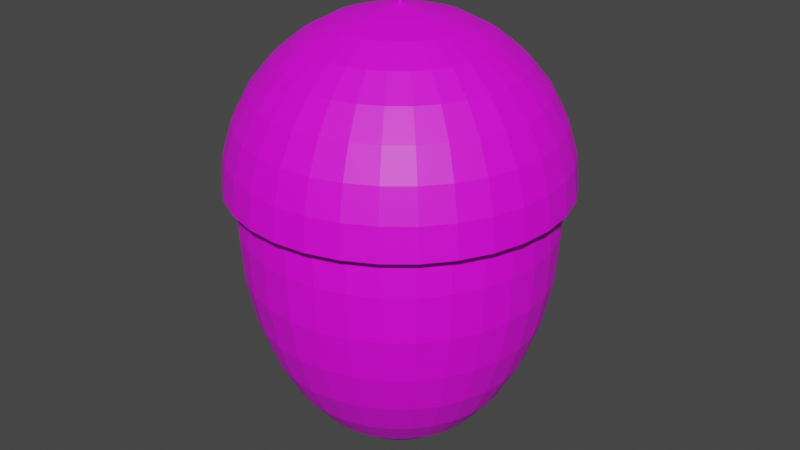 # Source: Acorn.blend  (saved by Blender 3.6.13; exported with 4.5.12 LTS)
import bpy
from mathutils import Matrix  # noqa: F401  (used for matrix-valued properties, if any)

bpy.ops.wm.read_factory_settings(use_empty=True)
scene = bpy.context.scene
scene.name = 'Scene'

# ---- collections
col_collection = bpy.data.collections.new('Collection'); scene.collection.children.link(col_collection)

# ---- images (referenced by path relative to the original .blend; pixels are not part of the script)
import os
ASSET_DIR = os.environ.get("B2B_ASSET_DIR", "")  # directory of the original .blend (textures are referenced by path, not embedded)
HERE = os.path.dirname(os.path.abspath(__file__))  # packed textures are extracted next to this script under _unpacked/

def load_image(name, relpath, width, height, colorspace="sRGB"):
    """Load a texture the original file referenced (path relative to the .blend, or extracted next to this script)."""
    p = next((c for c in (os.path.join(HERE, relpath), os.path.join(ASSET_DIR, relpath)) if relpath and os.path.exists(c)), "")
    if p:
        img = bpy.data.images.load(p, check_existing=True)
        img.name = name
    else:  # same state as the original file: an image datablock whose file is absent (Cycles renders it pink)
        img = bpy.data.images.new(name, width, height)
        img.source = "FILE"
        img.filepath = "//" + (relpath or name)
    img.colorspace_settings.name = colorspace
    return img
img_sphere_base_color = load_image('Sphere Base Color', 'textures/Sphere Base Color.png', 1024, 1024, 'sRGB')
img_acorn_001_base_color = load_image('Acorn.001 Base Color', 'textures/Acorn.001 Base Color.png', 1024, 1024, 'sRGB')

# ---- materials (node trees are filled in below, after node groups)
mat_material_002 = bpy.data.materials.new('Material.002')
mat_material_002.use_transparent_shadow = False
mat_material_001 = bpy.data.materials.new('Material.001')
mat_material_001.use_transparent_shadow = False

# ---- material node trees
mat_material_002.use_nodes = True; mat_material_002.node_tree.nodes.clear()
_N = mat_material_002.node_tree.nodes; _L = mat_material_002.node_tree.links
n0 = _N.new('ShaderNodeBsdfPrincipled'); n0.name = 'Principled BSDF'; n0.location = (10, 300)
n0.distribution = 'GGX'
n0.subsurface_method = 'RANDOM_WALK_SKIN'
n0.inputs[3].default_value = 1.45
n0.inputs[27].default_value = (0.0, 0.0, 0.0, 1.0)
n0.inputs[28].default_value = 1.0
n1 = _N.new('ShaderNodeOutputMaterial'); n1.name = 'Material Output'; n1.location = (300, 300)
n2 = _N.new('ShaderNodeTexImage'); n2.name = 'Image Texture'; n2.location = (-280, 280)
n2.image = img_sphere_base_color
_L.new(n0.outputs[0], n1.inputs[0])
_L.new(n2.outputs[0], n0.inputs[0])
n1.is_active_output = True
mat_material_001.use_nodes = True; mat_material_001.node_tree.nodes.clear()
_N = mat_material_001.node_tree.nodes; _L = mat_material_001.node_tree.links
n0 = _N.new('ShaderNodeBsdfPrincipled'); n0.name = 'Principled BSDF'; n0.location = (10, 300)
n0.distribution = 'GGX'
n0.subsurface_method = 'RANDOM_WALK_SKIN'
n0.inputs[3].default_value = 1.45
n0.inputs[27].default_value = (0.0, 0.0, 0.0, 1.0)
n0.inputs[28].default_value = 1.0
n1 = _N.new('ShaderNodeOutputMaterial'); n1.name = 'Material Output'; n1.location = (300, 300)
n2 = _N.new('ShaderNodeTexImage'); n2.name = 'Image Texture'; n2.location = (-280, 280)
n2.image = img_acorn_001_base_color
_L.new(n0.outputs[0], n1.inputs[0])
_L.new(n2.outputs[0], n0.inputs[0])
n1.is_active_output = True

# ---- world
world_world = bpy.data.worlds.new('World'); scene.world = world_world
world_world.use_nodes = True; world_world.node_tree.nodes.clear()
_N = world_world.node_tree.nodes; _L = world_world.node_tree.links
n0 = _N.new('ShaderNodeOutputWorld'); n0.name = 'World Output'; n0.location = (300, 300)
n1 = _N.new('ShaderNodeBackground'); n1.name = 'Background'; n1.location = (10, 300)
n1.inputs[0].default_value = (0.05088, 0.05088, 0.05088, 1.0)
_L.new(n1.outputs[0], n0.inputs[0])
n0.is_active_output = True
world_world.color = (0.05088, 0.05088, 0.05088)
world_world.use_sun_shadow = False
world_world.sun_shadow_jitter_overblur = 0.0

# ---- meshes
me_sphere = bpy.data.meshes.new('Sphere')
me_sphere.from_pydata([(0.0, 0.5556, 0.8315), (0.0, 0.8315, 0.5556), (0.0, 0.9808, 0.1951), (0.0, 1.0, 0.0), (0.03806, 0.1913, 0.9808), (0.07466, 0.3753, 0.9239), (0.1084, 0.5449, 0.8315), (0.1379, 0.6935, 0.7071), (0.1622, 0.8155, 0.5556), (0.1802, 0.9061, 0.3827), (0.1913, 0.9619, 0.1951), (0.1951, 0.9808, 0.0), (0.07466, 0.1802, 0.9808), (0.1464, 0.3536, 0.9239), (0.2126, 0.5133, 0.8315), (0.2706, 0.6533, 0.7071), (0.3182, 0.7682, 0.5556), (0.3536, 0.8536, 0.3827), (0.3753, 0.9061, 0.1951), (0.3827, 0.9239, 0.0), (0.1084, 0.1622, 0.9808), (0.2126, 0.3182, 0.9239), (0.3087, 0.4619, 0.8315), (0.3928, 0.5879, 0.7071), (0.4619, 0.6913, 0.5556), (0.5133, 0.7682, 0.3827), (0.5449, 0.8155, 0.1951), (0.5556, 0.8315, 0.0), (0.1379, 0.1379, 0.9808), (0.2706, 0.2706, 0.9239), (0.3928, 0.3928, 0.8315), (0.5, 0.5, 0.7071), (0.5879, 0.5879, 0.5556), (0.6533, 0.6533, 0.3827), (0.6935, 0.6935, 0.1951), (0.7071, 0.7071, 0.0), (0.1622, 0.1084, 0.9808), (0.3182, 0.2126, 0.9239), (0.4619, 0.3087, 0.8315), (0.5879, 0.3928, 0.7071), (0.6913, 0.4619, 0.5556), (0.7682, 0.5133, 0.3827), (0.8155, 0.5449, 0.1951), (0.8315, 0.5556, 0.0), (0.003627, 0.01823, 1.013), (0.1802, 0.07466, 0.9808), (0.3536, 0.1464, 0.9239), (0.5133, 0.2126, 0.8315), (0.6533, 0.2706, 0.7071), (0.7682, 0.3182, 0.5556), (0.8536, 0.3536, 0.3827), (0.9061, 0.3753, 0.1951), (0.9239, 0.3827, 0.0), (0.1913, 0.03806, 0.9808), (0.3753, 0.07466, 0.9239), (0.5449, 0.1084, 0.8315), (0.6935, 0.1379, 0.7071), (0.8155, 0.1622, 0.5556), (0.9061, 0.1802, 0.3827), (0.9619, 0.1913, 0.1951), (0.9808, 0.1951, 0.0), (0.1951, -1.118e-08, 0.9808), (0.3827, -2.235e-08, 0.9239), (0.5556, -5.215e-08, 0.8315), (0.7071, 1.49e-08, 0.7071), (0.8315, -8.941e-08, 0.5556), (0.9239, 4.47e-08, 0.3827), (0.9808, -8.941e-08, 0.1951), (1.0, -1.639e-07, 0.0), (0.1913, -0.03806, 0.9808), (0.3753, -0.07466, 0.9239), (0.5449, -0.1084, 0.8315), (0.6935, -0.1379, 0.7071), (0.8155, -0.1622, 0.5556), (0.9061, -0.1802, 0.3827), (0.9619, -0.1913, 0.1951), (0.9808, -0.1951, 0.0), (0.1802, -0.07466, 0.9808), (0.3536, -0.1464, 0.9239), (0.5133, -0.2126, 0.8315), (0.6533, -0.2706, 0.7071), (0.7682, -0.3182, 0.5556), (0.8536, -0.3536, 0.3827), (0.9061, -0.3753, 0.1951), (0.9239, -0.3827, 0.0), (0.1622, -0.1084, 0.9808), (0.3182, -0.2126, 0.9239), (0.4619, -0.3087, 0.8315), (0.5879, -0.3928, 0.7071), (0.6913, -0.4619, 0.5556), (0.7682, -0.5133, 0.3827), (0.8155, -0.5449, 0.1951), (0.8315, -0.5556, 0.0), (0.1379, -0.1379, 0.9808), (0.2706, -0.2706, 0.9239), (0.3928, -0.3928, 0.8315), (0.5, -0.5, 0.7071), (0.5879, -0.5879, 0.5556), (0.6533, -0.6533, 0.3827), (0.6935, -0.6935, 0.1951), (0.7071, -0.7071, 0.0), (0.1084, -0.1622, 0.9808), (0.2126, -0.3182, 0.9239), (0.3087, -0.4619, 0.8315), (0.3928, -0.5879, 0.7071), (0.4619, -0.6913, 0.5556), (0.5133, -0.7682, 0.3827), (0.5449, -0.8155, 0.1951), (0.5556, -0.8315, 0.0), (0.07466, -0.1802, 0.9808), (0.1464, -0.3536, 0.9239), (0.2126, -0.5133, 0.8315), (0.2706, -0.6533, 0.7071), (0.3182, -0.7682, 0.5556), (0.3536, -0.8536, 0.3827), (0.3753, -0.9061, 0.1951), (0.3827, -0.9239, 0.0), (0.03806, -0.1913, 0.9808), (0.07466, -0.3753, 0.9239), (0.1084, -0.5449, 0.8315), (0.1379, -0.6935, 0.7071), (0.1622, -0.8155, 0.5556), (0.1802, -0.9061, 0.3827), (0.1913, -0.9619, 0.1951), (0.1951, -0.9808, 0.0), (-7.451e-09, -0.1951, 0.9808), (-5.215e-08, -0.3827, 0.9239), (-9.686e-08, -0.5556, 0.8315), (-1.49e-08, -0.7071, 0.7071), (-1.043e-07, -0.8315, 0.5556), (2.98e-08, -0.9239, 0.3827), (-1.341e-07, -0.9808, 0.1951), (-3.278e-07, -1.0, 0.0), (-0.03806, -0.1913, 0.9808), (-0.07466, -0.3753, 0.9239), (-0.1084, -0.5449, 0.8315), (-0.1379, -0.6935, 0.7071), (-0.1622, -0.8155, 0.5556), (-0.1802, -0.9061, 0.3827), (-0.1913, -0.9619, 0.1951), (-0.1951, -0.9808, 0.0), (-0.07466, -0.1802, 0.9808), (-0.1464, -0.3536, 0.9239), (-0.2126, -0.5133, 0.8315), (-0.2706, -0.6533, 0.7071), (-0.3182, -0.7682, 0.5556), (-0.3536, -0.8536, 0.3827), (-0.3753, -0.9061, 0.1951), (-0.3827, -0.9239, 0.0), (-0.1084, -0.1622, 0.9808), (-0.2126, -0.3182, 0.9239), (-0.3087, -0.4619, 0.8315), (-0.3928, -0.5879, 0.7071), (-0.4619, -0.6913, 0.5556), (-0.5133, -0.7682, 0.3827), (-0.5449, -0.8155, 0.1951), (-0.5556, -0.8315, 0.0), (-0.1379, -0.1379, 0.9808), (-0.2706, -0.2706, 0.9239), (-0.3928, -0.3928, 0.8315), (-0.5, -0.5, 0.7071), (-0.5879, -0.5879, 0.5556), (-0.6533, -0.6533, 0.3827), (-0.6935, -0.6935, 0.1951), (-0.7071, -0.7071, 0.0), (-0.1622, -0.1084, 0.9808), (-0.3182, -0.2126, 0.9239), (-0.4619, -0.3087, 0.8315), (-0.5879, -0.3928, 0.7071), (-0.6913, -0.4619, 0.5556), (-0.7682, -0.5133, 0.3827), (-0.8155, -0.5449, 0.1951), (-0.8315, -0.5556, 0.0), (-0.1802, -0.07466, 0.9808), (-0.3536, -0.1464, 0.9239), (-0.5133, -0.2126, 0.8315), (-0.6533, -0.2706, 0.7071), (-0.7682, -0.3182, 0.5556), (-0.8536, -0.3536, 0.3827), (-0.9061, -0.3753, 0.1951), (-0.9239, -0.3827, 0.0), (-0.1913, -0.03806, 0.9808), (-0.3753, -0.07466, 0.9239), (-0.5449, -0.1084, 0.8315), (-0.6935, -0.1379, 0.7071), (-0.8155, -0.1622, 0.5556), (-0.9061, -0.1802, 0.3827), (-0.9619, -0.1913, 0.1951), (-0.9808, -0.1951, 0.0), (-0.1951, 1.863e-08, 0.9808), (-0.3827, 5.215e-08, 0.9239), (-0.5556, 1.49e-07, 0.8315), (-0.7071, 2.98e-08, 0.7071), (-0.8315, 1.639e-07, 0.5556), (-0.9239, 1.49e-08, 0.3827), (-0.9808, 2.682e-07, 0.1951), (-1.0, 4.47e-07, 0.0), (-0.1913, 0.03806, 0.9808), (-0.3753, 0.07466, 0.9239), (-0.5449, 0.1084, 0.8315), (-0.6935, 0.1379, 0.7071), (-0.8155, 0.1622, 0.5556), (-0.9061, 0.1802, 0.3827), (-0.9619, 0.1913, 0.1951), (-0.9808, 0.1951, 0.0), (-0.1802, 0.07466, 0.9808), (-0.3536, 0.1464, 0.9239), (-0.5133, 0.2126, 0.8315), (-0.6533, 0.2706, 0.7071), (-0.7682, 0.3182, 0.5556), (-0.8536, 0.3536, 0.3827), (-0.9061, 0.3753, 0.1951), (-0.9239, 0.3827, 0.0), (-0.1622, 0.1084, 0.9808), (-0.3182, 0.2126, 0.9239), (-0.4619, 0.3087, 0.8315), (-0.5879, 0.3928, 0.7071), (-0.6913, 0.4619, 0.5556), (-0.7682, 0.5133, 0.3827), (-0.8155, 0.5449, 0.1951), (-0.8315, 0.5556, 0.0), (-0.1379, 0.1379, 0.9808), (-0.2706, 0.2706, 0.9239), (-0.3928, 0.3928, 0.8315), (-0.5, 0.5, 0.7071), (-0.5879, 0.5879, 0.5556), (-0.6533, 0.6533, 0.3827), (-0.6935, 0.6935, 0.1951), (-0.7071, 0.7071, 0.0), (-0.1084, 0.1622, 0.9808), (-0.2126, 0.3182, 0.9239), (-0.3087, 0.4619, 0.8315), (-0.3928, 0.5879, 0.7071), (-0.4619, 0.6913, 0.5556), (-0.5133, 0.7682, 0.3827), (-0.5449, 0.8155, 0.1951), (-0.5556, 0.8315, 0.0), (-0.07466, 0.1802, 0.9808), (-0.1464, 0.3536, 0.9239), (-0.2126, 0.5133, 0.8315), (-0.2706, 0.6533, 0.7071), (-0.3182, 0.7682, 0.5556), (-0.3536, 0.8536, 0.3827), (-0.3753, 0.9061, 0.1951), (-0.3827, 0.9239, 0.0), (-0.03806, 0.1913, 0.9808), (-0.07466, 0.3753, 0.9239), (-0.1084, 0.5449, 0.8315), (-0.1379, 0.6935, 0.7071), (-0.1622, 0.8155, 0.5556), (-0.1802, 0.9061, 0.3827), (-0.1913, 0.9619, 0.1951), (-0.1951, 0.9808, 0.0), (1.49e-08, 0.1951, 0.9808), (6.706e-08, 0.3827, 0.9239), (8.941e-08, 0.7071, 0.7071), (5.96e-08, 0.9239, 0.3827), (-0.004073, 0.3733, 1.543e-07), (0.06475, 0.3665, 1.543e-07), (0.1309, 0.3464, 1.543e-07), (0.1919, 0.3138, 1.543e-07), (0.2454, 0.2699, 1.543e-07), (0.2893, 0.2165, 1.543e-07), (0.3219, 0.1555, 1.543e-07), (0.3419, 0.0893, 1.543e-07), (0.3487, 0.02048, 1.543e-07), (0.3419, -0.04835, 1.543e-07), (0.3219, -0.1145, 1.543e-07), (0.2893, -0.1755, 1.543e-07), (0.2454, -0.229, 1.543e-07), (0.1919, -0.2728, 1.543e-07), (0.1309, -0.3054, 1.543e-07), (-0.004073, -0.3323, 1.543e-07), (-0.0729, -0.3255, 1.543e-07), (-0.1391, -0.3054, 1.543e-07), (-0.2001, -0.2728, 1.543e-07), (-0.2535, -0.229, 1.543e-07), (-0.2974, -0.1755, 1.543e-07), (-0.33, -0.1145, 1.543e-07), (-0.3501, -0.04835, 1.543e-07), (-0.3569, 0.02048, 1.543e-07), (-0.3501, 0.0893, 1.543e-07), (-0.33, 0.1555, 1.543e-07), (-0.2974, 0.2165, 1.543e-07), (-0.2535, 0.2699, 1.543e-07), (-0.2001, 0.3138, 1.543e-07), (-0.1391, 0.3464, 1.543e-07), (-0.0729, 0.3665, 1.543e-07), (0.007114, 0.01717, 1.013), (0.01033, 0.01546, 1.013), (0.01314, 0.01314, 1.013), (0.01546, 0.01033, 1.013), (0.01717, 0.007114, 1.013), (0.01823, 0.003627, 1.013), (0.01859, -2.283e-09, 1.013), (0.01823, -0.003627, 1.013), (0.01717, -0.007114, 1.013), (0.01546, -0.01033, 1.013), (0.01314, -0.01314, 1.013), (0.01033, -0.01546, 1.013), (0.007114, -0.01717, 1.013), (0.003627, -0.01823, 1.013), (3.504e-08, -0.01859, 1.013), (-0.003626, -0.01823, 1.013), (-0.007114, -0.01717, 1.013), (-0.01033, -0.01546, 1.013), (-0.01314, -0.01314, 1.013), (-0.01546, -0.01033, 1.013), (-0.01717, -0.007114, 1.013), (-0.01823, -0.003627, 1.013), (-0.01859, 5.564e-10, 1.013), (-0.01823, 0.003627, 1.013), (-0.01717, 0.007114, 1.013), (-0.01546, 0.01033, 1.013), (-0.01314, 0.01314, 1.013), (-0.01033, 0.01546, 1.013), (-0.007114, 0.01717, 1.013), (-0.003626, 0.01823, 1.013), (3.717e-08, 0.01859, 1.013), (0.003627, 0.01823, 1.087), (0.007114, 0.01717, 1.087), (0.01033, 0.01546, 1.087), (0.01314, 0.01314, 1.087), (0.01546, 0.01033, 1.087), (0.01717, 0.007114, 1.087), (0.01823, 0.003627, 1.087), (0.01859, -2.283e-09, 1.087), (0.01823, -0.003627, 1.087), (0.01717, -0.007114, 1.087), (0.01546, -0.01033, 1.087), (0.01314, -0.01314, 1.087), (0.01033, -0.01546, 1.087), (0.007114, -0.01717, 1.087), (0.003627, -0.01823, 1.087), (3.504e-08, -0.01859, 1.087), (-0.003626, -0.01823, 1.087), (-0.007114, -0.01717, 1.087), (-0.01033, -0.01546, 1.087), (-0.01314, -0.01314, 1.087), (-0.01546, -0.01033, 1.087), (-0.01717, -0.007114, 1.087), (-0.01823, -0.003627, 1.087), (-0.01859, 5.564e-10, 1.087), (-0.01823, 0.003627, 1.087), (-0.01717, 0.007114, 1.087), (-0.01546, 0.01033, 1.087), (-0.01314, 0.01314, 1.087), (-0.01033, 0.01546, 1.087), (-0.007114, 0.01717, 1.087), (-0.003626, 0.01823, 1.087), (3.717e-08, 0.01859, 1.087), (3.818e-08, -1.863e-09, 1.087), (3.617e-09, 0.9101, 0.04495), (3.617e-09, 0.9279, -0.236), (3.617e-09, 0.9101, -0.5169), (3.617e-09, 0.7715, -1.036), (0.1672, 0.8408, 0.3151), (0.1775, 0.8926, 0.04495), (0.181, 0.9101, -0.236), (0.1775, 0.8926, -0.5169), (0.1672, 0.8408, -0.787), (0.1505, 0.7567, -1.036), (0.128, 0.6435, -1.254), (0.1006, 0.5056, -1.433), (0.06928, 0.3483, -1.566), (0.03532, 0.1775, -1.648), (0.3281, 0.792, 0.3151), (0.3483, 0.8408, 0.04495), (0.3551, 0.8573, -0.236), (0.3483, 0.8408, -0.5169), (0.3281, 0.792, -0.787), (0.2952, 0.7128, -1.036), (0.2511, 0.6062, -1.254), (0.1973, 0.4763, -1.433), (0.1359, 0.3281, -1.566), (0.06928, 0.1672, -1.648), (0.4763, 0.7128, 0.3151), (0.5056, 0.7567, 0.04495), (0.5155, 0.7715, -0.236), (0.5056, 0.7567, -0.5169), (0.4763, 0.7128, -0.787), (0.4286, 0.6415, -1.036), (0.3645, 0.5455, -1.254), (0.2864, 0.4286, -1.433), (0.1973, 0.2952, -1.566), (0.1006, 0.1505, -1.648), (0.6062, 0.6062, 0.3151), (0.6435, 0.6435, 0.04495), (0.6561, 0.6561, -0.236), (0.6435, 0.6435, -0.5169), (0.6062, 0.6062, -0.787), (0.5455, 0.5455, -1.036), (0.464, 0.464, -1.254), (0.3645, 0.3645, -1.433), (0.2511, 0.2511, -1.566), (0.128, 0.128, -1.648), (0.7128, 0.4763, 0.3151), (0.7567, 0.5056, 0.04495), (0.7715, 0.5155, -0.236), (0.7567, 0.5056, -0.5169), (0.7128, 0.4763, -0.787), (0.6415, 0.4286, -1.036), (0.5455, 0.3645, -1.254), (0.4286, 0.2864, -1.433), (0.2952, 0.1973, -1.566), (0.1505, 0.1006, -1.648), (0.792, 0.3281, 0.3151), (0.8408, 0.3483, 0.04495), (0.8573, 0.3551, -0.236), (0.8408, 0.3483, -0.5169), (0.792, 0.3281, -0.787), (0.7128, 0.2952, -1.036), (0.6062, 0.2511, -1.254), (0.4763, 0.1973, -1.433), (0.3281, 0.1359, -1.566), (0.1672, 0.06928, -1.648), (0.8408, 0.1672, 0.3151), (0.8926, 0.1775, 0.04495), (0.9101, 0.181, -0.236), (0.8926, 0.1775, -0.5169), (0.8408, 0.1672, -0.787), (0.7567, 0.1505, -1.036), (0.6435, 0.128, -1.254), (0.5056, 0.1006, -1.433), (0.3483, 0.06928, -1.566), (0.1775, 0.03532, -1.648), (0.8573, 4.103e-08, 0.3151), (0.9101, -8.341e-08, 0.04495), (0.9279, -1.525e-07, -0.236), (0.9101, -8.341e-08, -0.5169), (0.8573, 4.103e-08, -0.787), (0.7715, -8.341e-08, -1.036), (0.6561, 1.338e-08, -1.254), (0.5155, -4.884e-08, -1.433), (0.3551, -2.119e-08, -1.566), (0.181, -1.082e-08, -1.648), (0.8408, -0.1672, 0.3151), (0.8926, -0.1775, 0.04495), (0.9101, -0.181, -0.236), (0.8926, -0.1775, -0.5169), (0.8408, -0.1672, -0.787), (0.7567, -0.1505, -1.036), (0.6435, -0.128, -1.254), (0.5056, -0.1006, -1.433), (0.3483, -0.06928, -1.566), (0.1775, -0.03532, -1.648), (0.792, -0.3281, 0.3151), (0.8408, -0.3483, 0.04495), (0.8573, -0.3551, -0.236), (0.8408, -0.3483, -0.5169), (0.792, -0.3281, -0.787), (0.7128, -0.2952, -1.036), (0.6062, -0.2511, -1.254), (0.4763, -0.1973, -1.433), (0.3281, -0.1359, -1.566), (0.1672, -0.06928, -1.648), (0.7128, -0.4763, 0.3151), (0.7567, -0.5056, 0.04495), (0.7715, -0.5155, -0.236), (0.7567, -0.5056, -0.5169), (0.7128, -0.4763, -0.787), (0.6415, -0.4286, -1.036), (0.5455, -0.3645, -1.254), (0.4286, -0.2864, -1.433), (0.2952, -0.1973, -1.566), (0.1505, -0.1006, -1.648), (0.6062, -0.6062, 0.3151), (0.6435, -0.6435, 0.04495), (0.6561, -0.6561, -0.236), (0.6435, -0.6435, -0.5169), (0.6062, -0.6062, -0.787), (0.5455, -0.5455, -1.036), (0.464, -0.464, -1.254), (0.3645, -0.3645, -1.433), (0.2511, -0.2511, -1.566), (0.128, -0.128, -1.648), (0.4763, -0.7128, 0.3151), (0.5056, -0.7567, 0.04495), (0.5155, -0.7715, -0.236), (0.5056, -0.7567, -0.5169), (0.4763, -0.7128, -0.787), (0.4286, -0.6415, -1.036), (0.3645, -0.5455, -1.254), (0.2864, -0.4286, -1.433), (0.1973, -0.2952, -1.566), (0.1006, -0.1505, -1.648), (0.3281, -0.792, 0.3151), (0.3483, -0.8408, 0.04495), (0.3551, -0.8573, -0.236), (0.3483, -0.8408, -0.5169), (0.3281, -0.792, -0.787), (0.2952, -0.7128, -1.036), (0.2511, -0.6062, -1.254), (0.1973, -0.4763, -1.433), (0.1359, -0.3281, -1.566), (0.06927, -0.1672, -1.648), (0.1672, -0.8408, 0.3151), (0.1775, -0.8926, 0.04495), (0.181, -0.9101, -0.236), (0.1775, -0.8926, -0.5169), (0.1672, -0.8408, -0.787), (0.1505, -0.7567, -1.036), (0.128, -0.6435, -1.254), (0.1006, -0.5056, -1.433), (0.06927, -0.3483, -1.566), (0.03532, -0.1775, -1.648), (3.127e-08, -0.8573, 0.3151), (-1.208e-07, -0.9101, 0.04495), (-3.006e-07, -0.9279, -0.236), (-1.208e-07, -0.9101, -0.5169), (3.127e-08, -0.8573, -0.787), (-9.317e-08, -0.7715, -1.036), (-1.021e-08, -0.6561, -1.254), (-8.626e-08, -0.5155, -1.433), (-4.478e-08, -0.3551, -1.566), (-3.297e-09, -0.181, -1.648), (-0.1672, -0.8408, 0.3151), (-0.1775, -0.8926, 0.04495), (-0.181, -0.9101, -0.236), (-0.1775, -0.8926, -0.5169), (-0.1672, -0.8408, -0.787), (-0.1505, -0.7567, -1.036), (-0.128, -0.6435, -1.254), (-0.1006, -0.5056, -1.433), (-0.06928, -0.3483, -1.566), (-0.03532, -0.1775, -1.648), (-0.3281, -0.792, 0.3151), (-0.3483, -0.8408, 0.04495), (-0.3551, -0.8573, -0.236), (-0.3483, -0.8408, -0.5169), (-0.3281, -0.792, -0.787), (-0.2952, -0.7128, -1.036), (-0.2511, -0.6062, -1.254), (-0.1973, -0.4763, -1.433), (-0.1359, -0.3281, -1.566), (-0.06927, -0.1672, -1.648), (-0.4763, -0.7128, 0.3151), (-0.5056, -0.7567, 0.04495), (-0.5155, -0.7715, -0.236), (-0.5056, -0.7567, -0.5169), (-0.4763, -0.7128, -0.787), (-0.4286, -0.6415, -1.036), (-0.3645, -0.5455, -1.254), (-0.2864, -0.4286, -1.433), (-0.1973, -0.2952, -1.566), (-0.1006, -0.1505, -1.648), (-0.6062, -0.6062, 0.3151), (-0.6435, -0.6435, 0.04495), (-0.6561, -0.6561, -0.236), (-0.6435, -0.6435, -0.5169), (-0.6062, -0.6062, -0.787), (-0.5455, -0.5455, -1.036), (-0.464, -0.464, -1.254), (-0.3645, -0.3645, -1.433), (-0.2511, -0.2511, -1.566), (-0.128, -0.128, -1.648), (3.617e-09, -4.507e-10, -1.676), (-0.7128, -0.4763, 0.3151), (-0.7567, -0.5056, 0.04495), (-0.7715, -0.5155, -0.236), (-0.7567, -0.5056, -0.5169), (-0.7128, -0.4763, -0.787), (-0.6415, -0.4286, -1.036), (-0.5455, -0.3645, -1.254), (-0.4286, -0.2864, -1.433), (-0.2952, -0.1973, -1.566), (-0.1505, -0.1006, -1.648), (-0.792, -0.3281, 0.3151), (-0.8408, -0.3483, 0.04495), (-0.8573, -0.3551, -0.236), (-0.8408, -0.3483, -0.5169), (-0.792, -0.3281, -0.787), (-0.7128, -0.2952, -1.036), (-0.6062, -0.2511, -1.254), (-0.4763, -0.1973, -1.433), (-0.3281, -0.1359, -1.566), (-0.1672, -0.06927, -1.648), (-0.8408, -0.1672, 0.3151), (-0.8926, -0.1775, 0.04495), (-0.9101, -0.181, -0.236), (-0.8926, -0.1775, -0.5169), (-0.8408, -0.1672, -0.787), (-0.7567, -0.1505, -1.036), (-0.6435, -0.128, -1.254), (-0.5056, -0.1006, -1.433), (-0.3483, -0.06927, -1.566), (-0.1775, -0.03532, -1.648), (-0.8573, 1.338e-08, 0.3151), (-0.9101, 2.484e-07, 0.04495), (-0.9279, 4.144e-07, -0.236), (-0.9101, 2.484e-07, -0.5169), (-0.8573, 1.338e-08, -0.787), (-0.7715, 1.516e-07, -1.036), (-0.6561, 2.72e-08, -1.254), (-0.5155, 1.378e-07, -1.433), (-0.3551, 4.794e-08, -1.566), (-0.181, 1.683e-08, -1.648), (-0.8408, 0.1672, 0.3151), (-0.8926, 0.1775, 0.04495), (-0.9101, 0.181, -0.236), (-0.8926, 0.1775, -0.5169), (-0.8408, 0.1672, -0.787), (-0.7567, 0.1505, -1.036), (-0.6435, 0.128, -1.254), (-0.5056, 0.1006, -1.433), (-0.3483, 0.06928, -1.566), (-0.1775, 0.03532, -1.648), (-0.792, 0.3281, 0.3151), (-0.8408, 0.3483, 0.04495), (-0.8573, 0.3551, -0.236), (-0.8408, 0.3483, -0.5169), (-0.792, 0.3281, -0.787), (-0.7128, 0.2952, -1.036), (-0.6062, 0.2511, -1.254), (-0.4763, 0.1973, -1.433), (-0.3281, 0.1359, -1.566), (-0.1672, 0.06927, -1.648), (-0.7128, 0.4763, 0.3151), (-0.7567, 0.5056, 0.04495), (-0.7715, 0.5155, -0.236), (-0.7567, 0.5056, -0.5169), (-0.7128, 0.4763, -0.787), (-0.6415, 0.4286, -1.036), (-0.5455, 0.3645, -1.254), (-0.4286, 0.2864, -1.433), (-0.2952, 0.1973, -1.566), (-0.1505, 0.1006, -1.648), (-0.6062, 0.6062, 0.3151), (-0.6435, 0.6435, 0.04495), (-0.6561, 0.6561, -0.236), (-0.6435, 0.6435, -0.5169), (-0.6062, 0.6062, -0.787), (-0.5455, 0.5455, -1.036), (-0.464, 0.464, -1.254), (-0.3645, 0.3645, -1.433), (-0.2511, 0.2511, -1.566), (-0.128, 0.128, -1.648), (-0.4763, 0.7128, 0.3151), (-0.5056, 0.7567, 0.04495), (-0.5155, 0.7715, -0.236), (-0.5056, 0.7567, -0.5169), (-0.4763, 0.7128, -0.787), (-0.4286, 0.6415, -1.036), (-0.3645, 0.5455, -1.254), (-0.2864, 0.4286, -1.433), (-0.1973, 0.2952, -1.566), (-0.1006, 0.1505, -1.648), (-0.3281, 0.792, 0.3151), (-0.3483, 0.8408, 0.04495), (-0.3551, 0.8573, -0.236), (-0.3483, 0.8408, -0.5169), (-0.3281, 0.792, -0.787), (-0.2952, 0.7128, -1.036), (-0.2511, 0.6062, -1.254), (-0.1973, 0.4763, -1.433), (-0.1359, 0.3281, -1.566), (-0.06927, 0.1672, -1.648), (-0.1672, 0.8408, 0.3151), (-0.1775, 0.8926, 0.04495), (-0.181, 0.9101, -0.236), (-0.1775, 0.8926, -0.5169), (-0.1672, 0.8408, -0.787), (-0.1505, 0.7567, -1.036), (-0.128, 0.6435, -1.254), (-0.1006, 0.5056, -1.433), (-0.06927, 0.3483, -1.566), (-0.03532, 0.1775, -1.648), (5.892e-08, 0.8573, 0.3151), (5.892e-08, 0.8573, -0.787), (8.658e-08, 0.6561, -1.254), (2.041e-07, 0.5155, -1.433), (6.584e-08, 0.3551, -1.566), (1.744e-08, 0.181, -1.648)], [], [(254, 253, 4, 5), (0, 254, 5, 6), (255, 0, 6, 7), (1, 255, 7, 8), (256, 1, 8, 9), (2, 256, 9, 10), (3, 2, 10, 11), (45, 36, 291, 292), (117, 109, 300, 301), (5, 4, 12, 13), (6, 5, 13, 14), (7, 6, 14, 15), (8, 7, 15, 16), (9, 8, 16, 17), (10, 9, 17, 18), (11, 10, 18, 19), (16, 15, 23, 24), (17, 16, 24, 25), (18, 17, 25, 26), (19, 18, 26, 27), (149, 141, 304, 305), (13, 12, 20, 21), (14, 13, 21, 22), (15, 14, 22, 23), (21, 20, 28, 29), (22, 21, 29, 30), (23, 22, 30, 31), (24, 23, 31, 32), (25, 24, 32, 33), (26, 25, 33, 34), (27, 26, 34, 35), (229, 221, 314, 315), (33, 32, 40, 41), (34, 33, 41, 42), (35, 34, 42, 43), (101, 93, 298, 299), (29, 28, 36, 37), (30, 29, 37, 38), (31, 30, 38, 39), (32, 31, 39, 40), (37, 36, 45, 46), (38, 37, 46, 47), (39, 38, 47, 48), (40, 39, 48, 49), (41, 40, 49, 50), (42, 41, 50, 51), (43, 42, 51, 52), (173, 165, 307, 308), (50, 49, 57, 58), (51, 50, 58, 59), (52, 51, 59, 60), (93, 85, 297, 298), (46, 45, 53, 54), (47, 46, 54, 55), (48, 47, 55, 56), (49, 48, 56, 57), (55, 54, 62, 63), (56, 55, 63, 64), (57, 56, 64, 65), (58, 57, 65, 66), (59, 58, 66, 67), (60, 59, 67, 68), (20, 12, 288, 289), (54, 53, 61, 62), (67, 66, 74, 75), (68, 67, 75, 76), (237, 229, 315, 316), (62, 61, 69, 70), (63, 62, 70, 71), (64, 63, 71, 72), (65, 64, 72, 73), (66, 65, 73, 74), (72, 71, 79, 80), (73, 72, 80, 81), (74, 73, 81, 82), (75, 74, 82, 83), (76, 75, 83, 84), (77, 69, 295, 296), (70, 69, 77, 78), (71, 70, 78, 79), (84, 83, 91, 92), (157, 149, 305, 306), (78, 77, 85, 86), (79, 78, 86, 87), (80, 79, 87, 88), (81, 80, 88, 89), (82, 81, 89, 90), (83, 82, 90, 91), (88, 87, 95, 96), (89, 88, 96, 97), (90, 89, 97, 98), (91, 90, 98, 99), (92, 91, 99, 100), (213, 205, 312, 313), (86, 85, 93, 94), (87, 86, 94, 95), (100, 99, 107, 108), (253, 245, 317, 318), (94, 93, 101, 102), (95, 94, 102, 103), (96, 95, 103, 104), (97, 96, 104, 105), (98, 97, 105, 106), (99, 98, 106, 107), (105, 104, 112, 113), (106, 105, 113, 114), (107, 106, 114, 115), (108, 107, 115, 116), (28, 20, 289, 290), (102, 101, 109, 110), (103, 102, 110, 111), (104, 103, 111, 112), (221, 213, 313, 314), (110, 109, 117, 118), (111, 110, 118, 119), (112, 111, 119, 120), (113, 112, 120, 121), (114, 113, 121, 122), (115, 114, 122, 123), (116, 115, 123, 124), (121, 120, 128, 129), (122, 121, 129, 130), (123, 122, 130, 131), (124, 123, 131, 132), (61, 53, 293, 294), (118, 117, 125, 126), (119, 118, 126, 127), (120, 119, 127, 128), (126, 125, 133, 134), (127, 126, 134, 135), (128, 127, 135, 136), (129, 128, 136, 137), (130, 129, 137, 138), (131, 130, 138, 139), (132, 131, 139, 140), (85, 77, 296, 297), (138, 137, 145, 146), (139, 138, 146, 147), (140, 139, 147, 148), (141, 133, 303, 304), (134, 133, 141, 142), (135, 134, 142, 143), (136, 135, 143, 144), (137, 136, 144, 145), (143, 142, 150, 151), (144, 143, 151, 152), (145, 144, 152, 153), (146, 145, 153, 154), (147, 146, 154, 155), (148, 147, 155, 156), (197, 189, 310, 311), (142, 141, 149, 150), (155, 154, 162, 163), (156, 155, 163, 164), (69, 61, 294, 295), (150, 149, 157, 158), (151, 150, 158, 159), (152, 151, 159, 160), (153, 152, 160, 161), (154, 153, 161, 162), (159, 158, 166, 167), (160, 159, 167, 168), (161, 160, 168, 169), (162, 161, 169, 170), (163, 162, 170, 171), (164, 163, 171, 172), (125, 117, 301, 302), (158, 157, 165, 166), (171, 170, 178, 179), (172, 171, 179, 180), (4, 253, 318, 44), (166, 165, 173, 174), (167, 166, 174, 175), (168, 167, 175, 176), (169, 168, 176, 177), (170, 169, 177, 178), (176, 175, 183, 184), (177, 176, 184, 185), (178, 177, 185, 186), (179, 178, 186, 187), (180, 179, 187, 188), (205, 197, 311, 312), (174, 173, 181, 182), (175, 174, 182, 183), (188, 187, 195, 196), (181, 173, 308, 309), (182, 181, 189, 190), (183, 182, 190, 191), (184, 183, 191, 192), (185, 184, 192, 193), (186, 185, 193, 194), (187, 186, 194, 195), (192, 191, 199, 200), (193, 192, 200, 201), (194, 193, 201, 202), (195, 194, 202, 203), (196, 195, 203, 204), (133, 125, 302, 303), (190, 189, 197, 198), (191, 190, 198, 199), (204, 203, 211, 212), (12, 4, 44, 288), (198, 197, 205, 206), (199, 198, 206, 207), (200, 199, 207, 208), (201, 200, 208, 209), (202, 201, 209, 210), (203, 202, 210, 211), (209, 208, 216, 217), (210, 209, 217, 218), (211, 210, 218, 219), (212, 211, 219, 220), (53, 45, 292, 293), (206, 205, 213, 214), (207, 206, 214, 215), (208, 207, 215, 216), (214, 213, 221, 222), (215, 214, 222, 223), (216, 215, 223, 224), (217, 216, 224, 225), (218, 217, 225, 226), (219, 218, 226, 227), (220, 219, 227, 228), (109, 101, 299, 300), (226, 225, 233, 234), (227, 226, 234, 235), (228, 227, 235, 236), (165, 157, 306, 307), (222, 221, 229, 230), (223, 222, 230, 231), (224, 223, 231, 232), (225, 224, 232, 233), (230, 229, 237, 238), (231, 230, 238, 239), (232, 231, 239, 240), (233, 232, 240, 241), (234, 233, 241, 242), (235, 234, 242, 243), (236, 235, 243, 244), (189, 181, 309, 310), (242, 241, 249, 250), (243, 242, 250, 251), (244, 243, 251, 252), (245, 237, 316, 317), (238, 237, 245, 246), (239, 238, 246, 247), (240, 239, 247, 248), (241, 240, 248, 249), (247, 246, 254, 0), (248, 247, 0, 255), (249, 248, 255, 1), (250, 249, 1, 256), (251, 250, 256, 2), (252, 251, 2, 3), (36, 28, 290, 291), (246, 245, 253, 254), (228, 236, 285, 284), (148, 156, 275, 274), (35, 43, 262, 261), (172, 180, 278, 277), (92, 100, 269, 268), (188, 196, 280, 279), (252, 3, 257, 287), (244, 252, 287, 286), (164, 172, 277, 276), (108, 116, 271, 270), (132, 140, 273, 272), (52, 60, 264, 263), (236, 244, 286, 285), (204, 212, 282, 281), (180, 188, 279, 278), (68, 76, 266, 265), (43, 52, 263, 262), (11, 19, 259, 258), (84, 92, 268, 267), (220, 228, 284, 283), (196, 204, 281, 280), (140, 148, 274, 273), (60, 68, 265, 264), (27, 35, 261, 260), (212, 220, 283, 282), (156, 164, 276, 275), (100, 108, 270, 269), (76, 84, 267, 266), (3, 11, 258, 257), (19, 27, 260, 259), (308, 307, 339, 340), (44, 318, 350, 319), (317, 316, 348, 349), (294, 293, 325, 326), (307, 306, 338, 339), (293, 292, 324, 325), (306, 305, 337, 338), (292, 291, 323, 324), (305, 304, 336, 337), (291, 290, 322, 323), (304, 303, 335, 336), (290, 289, 321, 322), (303, 302, 334, 335), (316, 315, 347, 348), (289, 288, 320, 321), (302, 301, 333, 334), (315, 314, 346, 347), (288, 44, 319, 320), (301, 300, 332, 333), (314, 313, 345, 346), (318, 317, 349, 350), (300, 299, 331, 332), (313, 312, 344, 345), (299, 298, 330, 331), (312, 311, 343, 344), (298, 297, 329, 330), (311, 310, 342, 343), (297, 296, 328, 329), (310, 309, 341, 342), (296, 295, 327, 328), (309, 308, 340, 341), (295, 294, 326, 327), (335, 334, 351), (348, 347, 351), (321, 320, 351), (334, 333, 351), (347, 346, 351), (320, 319, 351), (333, 332, 351), (346, 345, 351), (332, 331, 351), (345, 344, 351), (331, 330, 351), (344, 343, 351), (330, 329, 351), (343, 342, 351), (329, 328, 351), (342, 341, 351), (328, 327, 351), (341, 340, 351), (327, 326, 351), (340, 339, 351), (326, 325, 351), (339, 338, 351), (325, 324, 351), (338, 337, 351), (319, 350, 351), (324, 323, 351), (337, 336, 351), (350, 349, 351), (323, 322, 351), (336, 335, 351), (349, 348, 351), (322, 321, 351), (124, 132, 272, 271, 116), (272, 132, 124, 271), (668, 354, 359, 360), (355, 668, 360, 361), (669, 355, 361, 362), (670, 669, 362, 363), (671, 670, 363, 364), (352, 667, 356, 357), (672, 671, 364, 365), (353, 352, 357, 358), (556, 672, 365), (354, 353, 358, 359), (556, 365, 375), (359, 358, 368, 369), (360, 359, 369, 370), (361, 360, 370, 371), (362, 361, 371, 372), (363, 362, 372, 373), (364, 363, 373, 374), (357, 356, 366, 367), (365, 364, 374, 375), (358, 357, 367, 368), (373, 372, 382, 383), (374, 373, 383, 384), (367, 366, 376, 377), (375, 374, 384, 385), (368, 367, 377, 378), (556, 375, 385), (369, 368, 378, 379), (370, 369, 379, 380), (371, 370, 380, 381), (372, 371, 381, 382), (379, 378, 388, 389), (380, 379, 389, 390), (381, 380, 390, 391), (382, 381, 391, 392), (383, 382, 392, 393), (384, 383, 393, 394), (377, 376, 386, 387), (385, 384, 394, 395), (378, 377, 387, 388), (556, 385, 395), (393, 392, 402, 403), (394, 393, 403, 404), (387, 386, 396, 397), (395, 394, 404, 405), (388, 387, 397, 398), (556, 395, 405), (389, 388, 398, 399), (390, 389, 399, 400), (391, 390, 400, 401), (392, 391, 401, 402), (400, 399, 409, 410), (401, 400, 410, 411), (402, 401, 411, 412), (403, 402, 412, 413), (404, 403, 413, 414), (397, 396, 406, 407), (405, 404, 414, 415), (398, 397, 407, 408), (556, 405, 415), (399, 398, 408, 409), (414, 413, 423, 424), (407, 406, 416, 417), (415, 414, 424, 425), (408, 407, 417, 418), (556, 415, 425), (409, 408, 418, 419), (410, 409, 419, 420), (411, 410, 420, 421), (412, 411, 421, 422), (413, 412, 422, 423), (420, 419, 429, 430), (421, 420, 430, 431), (422, 421, 431, 432), (423, 422, 432, 433), (424, 423, 433, 434), (417, 416, 426, 427), (425, 424, 434, 435), (418, 417, 427, 428), (556, 425, 435), (419, 418, 428, 429), (434, 433, 443, 444), (427, 426, 436, 437), (435, 434, 444, 445), (428, 427, 437, 438), (556, 435, 445), (429, 428, 438, 439), (430, 429, 439, 440), (431, 430, 440, 441), (432, 431, 441, 442), (433, 432, 442, 443), (441, 440, 450, 451), (442, 441, 451, 452), (443, 442, 452, 453), (444, 443, 453, 454), (437, 436, 446, 447), (445, 444, 454, 455), (438, 437, 447, 448), (556, 445, 455), (439, 438, 448, 449), (440, 439, 449, 450), (455, 454, 464, 465), (448, 447, 457, 458), (556, 455, 465), (449, 448, 458, 459), (450, 449, 459, 460), (451, 450, 460, 461), (452, 451, 461, 462), (453, 452, 462, 463), (454, 453, 463, 464), (447, 446, 456, 457), (462, 461, 471, 472), (463, 462, 472, 473), (464, 463, 473, 474), (457, 456, 466, 467), (465, 464, 474, 475), (458, 457, 467, 468), (556, 465, 475), (459, 458, 468, 469), (460, 459, 469, 470), (461, 460, 470, 471), (468, 467, 477, 478), (556, 475, 485), (469, 468, 478, 479), (470, 469, 479, 480), (471, 470, 480, 481), (472, 471, 481, 482), (473, 472, 482, 483), (474, 473, 483, 484), (467, 466, 476, 477), (475, 474, 484, 485), (482, 481, 491, 492), (483, 482, 492, 493), (484, 483, 493, 494), (477, 476, 486, 487), (485, 484, 494, 495), (478, 477, 487, 488), (556, 485, 495), (479, 478, 488, 489), (480, 479, 489, 490), (481, 480, 490, 491), (556, 495, 505), (489, 488, 498, 499), (490, 489, 499, 500), (491, 490, 500, 501), (492, 491, 501, 502), (493, 492, 502, 503), (494, 493, 503, 504), (487, 486, 496, 497), (495, 494, 504, 505), (488, 487, 497, 498), (503, 502, 512, 513), (504, 503, 513, 514), (497, 496, 506, 507), (505, 504, 514, 515), (498, 497, 507, 508), (556, 505, 515), (499, 498, 508, 509), (500, 499, 509, 510), (501, 500, 510, 511), (502, 501, 511, 512), (509, 508, 518, 519), (510, 509, 519, 520), (511, 510, 520, 521), (512, 511, 521, 522), (513, 512, 522, 523), (514, 513, 523, 524), (507, 506, 516, 517), (515, 514, 524, 525), (508, 507, 517, 518), (556, 515, 525), (523, 522, 532, 533), (524, 523, 533, 534), (517, 516, 526, 527), (525, 524, 534, 535), (518, 517, 527, 528), (556, 525, 535), (519, 518, 528, 529), (520, 519, 529, 530), (521, 520, 530, 531), (522, 521, 531, 532), (530, 529, 539, 540), (531, 530, 540, 541), (532, 531, 541, 542), (533, 532, 542, 543), (534, 533, 543, 544), (527, 526, 536, 537), (535, 534, 544, 545), (528, 527, 537, 538), (556, 535, 545), (529, 528, 538, 539), (544, 543, 553, 554), (537, 536, 546, 547), (545, 544, 554, 555), (538, 537, 547, 548), (556, 545, 555), (539, 538, 548, 549), (540, 539, 549, 550), (541, 540, 550, 551), (542, 541, 551, 552), (543, 542, 552, 553), (551, 550, 561, 562), (552, 551, 562, 563), (553, 552, 563, 564), (554, 553, 564, 565), (547, 546, 557, 558), (555, 554, 565, 566), (548, 547, 558, 559), (556, 555, 566), (549, 548, 559, 560), (550, 549, 560, 561), (558, 557, 567, 568), (566, 565, 575, 576), (559, 558, 568, 569), (556, 566, 576), (560, 559, 569, 570), (561, 560, 570, 571), (562, 561, 571, 572), (563, 562, 572, 573), (564, 563, 573, 574), (565, 564, 574, 575), (572, 571, 581, 582), (573, 572, 582, 583), (574, 573, 583, 584), (575, 574, 584, 585), (568, 567, 577, 578), (576, 575, 585, 586), (569, 568, 578, 579), (556, 576, 586), (570, 569, 579, 580), (571, 570, 580, 581), (586, 585, 595, 596), (579, 578, 588, 589), (556, 586, 596), (580, 579, 589, 590), (581, 580, 590, 591), (582, 581, 591, 592), (583, 582, 592, 593), (584, 583, 593, 594), (585, 584, 594, 595), (578, 577, 587, 588), (593, 592, 602, 603), (594, 593, 603, 604), (595, 594, 604, 605), (588, 587, 597, 598), (596, 595, 605, 606), (589, 588, 598, 599), (556, 596, 606), (590, 589, 599, 600), (591, 590, 600, 601), (592, 591, 601, 602), (599, 598, 608, 609), (556, 606, 616), (600, 599, 609, 610), (601, 600, 610, 611), (602, 601, 611, 612), (603, 602, 612, 613), (604, 603, 613, 614), (605, 604, 614, 615), (598, 597, 607, 608), (606, 605, 615, 616), (613, 612, 622, 623), (614, 613, 623, 624), (615, 614, 624, 625), (608, 607, 617, 618), (616, 615, 625, 626), (609, 608, 618, 619), (556, 616, 626), (610, 609, 619, 620), (611, 610, 620, 621), (612, 611, 621, 622), (556, 626, 636), (620, 619, 629, 630), (621, 620, 630, 631), (622, 621, 631, 632), (623, 622, 632, 633), (624, 623, 633, 634), (625, 624, 634, 635), (618, 617, 627, 628), (626, 625, 635, 636), (619, 618, 628, 629), (634, 633, 643, 644), (635, 634, 644, 645), (628, 627, 637, 638), (636, 635, 645, 646), (629, 628, 638, 639), (556, 636, 646), (630, 629, 639, 640), (631, 630, 640, 641), (632, 631, 641, 642), (633, 632, 642, 643), (641, 640, 650, 651), (642, 641, 651, 652), (643, 642, 652, 653), (644, 643, 653, 654), (645, 644, 654, 655), (638, 637, 647, 648), (646, 645, 655, 656), (639, 638, 648, 649), (556, 646, 656), (640, 639, 649, 650), (655, 654, 664, 665), (648, 647, 657, 658), (656, 655, 665, 666), (649, 648, 658, 659), (556, 656, 666), (650, 649, 659, 660), (651, 650, 660, 661), (652, 651, 661, 662), (653, 652, 662, 663), (654, 653, 663, 664), (661, 660, 354, 668), (662, 661, 668, 355), (663, 662, 355, 669), (664, 663, 669, 670), (665, 664, 670, 671), (658, 657, 667, 352), (666, 665, 671, 672), (659, 658, 352, 353), (556, 666, 672), (660, 659, 353, 354)])
me_sphere.polygons.foreach_set('material_index', [0, 0, 0, 0, 0, 0, 0, 0, 0, 0, 0, 0, 0, 0, 0, 0, 0, 0, 0, 0, 0, 0, 0, 0, 0, 0, 0, 0, 0, 0, 0, 0, 0, 0, 0, 0, 0, 0, 0, 0, 0, 0, 0, 0, 0, 0, 0, 0, 0, 0, 0, 0, 0, 0, 0, 0, 0, 0, 0, 0, 0, 0, 0, 0, 0, 0, 0, 0, 0, 0, 0, 0, 0, 0, 0, 0, 0, 0, 0, 0, 0, 0, 0, 0, 0, 0, 0, 0, 0, 0, 0, 0, 0, 0, 0, 0, 0, 0, 0, 0, 0, 0, 0, 0, 0, 0, 0, 0, 0, 0, 0, 0, 0, 0, 0, 0, 0, 0, 0, 0, 0, 0, 0, 0, 0, 0, 0, 0, 0, 0, 0, 0, 0, 0, 0, 0, 0, 0, 0, 0, 0, 0, 0, 0, 0, 0, 0, 0, 0, 0, 0, 0, 0, 0, 0, 0, 0, 0, 0, 0, 0, 0, 0, 0, 0, 0, 0, 0, 0, 0, 0, 0, 0, 0, 0, 0, 0, 0, 0, 0, 0, 0, 0, 0, 0, 0, 0, 0, 0, 0, 0, 0, 0, 0, 0, 0, 0, 0, 0, 0, 0, 0, 0, 0, 0, 0, 0, 0, 0, 0, 0, 0, 0, 0, 0, 0, 0, 0, 0, 0, 0, 0, 0, 0, 0, 0, 0, 0, 0, 0, 0, 0, 0, 0, 0, 0, 0, 0, 0, 0, 0, 0, 0, 0, 0, 0, 0, 0, 0, 0, 0, 0, 0, 0, 0, 0, 0, 0, 0, 0, 0, 0, 0, 0, 0, 0, 0, 0, 0, 0, 0, 0, 0, 0, 0, 0, 0, 0, 0, 0, 0, 0, 0, 0, 0, 0, 0, 0, 0, 0, 0, 0, 0, 0, 0, 0, 0, 0, 0, 0, 0, 0, 0, 0, 0, 0, 0, 0, 0, 0, 0, 0, 0, 0, 0, 0, 0, 0, 0, 0, 0, 0, 0, 0, 0, 0, 0, 0, 0, 0, 0, 0, 0, 0, 0, 0, 0, 0, 0, 0, 0, 0, 0, 0, 0, 0, 0, 0, 0, 0, 0, 0, 1, 1, 1, 1, 1, 1, 1, 1, 1, 1, 1, 1, 1, 1, 1, 1, 1, 1, 1, 1, 1, 1, 1, 1, 1, 1, 1, 1, 1, 1, 1, 1, 1, 1, 1, 1, 1, 1, 1, 1, 1, 1, 1, 1, 1, 1, 1, 1, 1, 1, 1, 1, 1, 1, 1, 1, 1, 1, 1, 1, 1, 1, 1, 1, 1, 1, 1, 1, 1, 1, 1, 1, 1, 1, 1, 1, 1, 1, 1, 1, 1, 1, 1, 1, 1, 1, 1, 1, 1, 1, 1, 1, 1, 1, 1, 1, 1, 1, 1, 1, 1, 1, 1, 1, 1, 1, 1, 1, 1, 1, 1, 1, 1, 1, 1, 1, 1, 1, 1, 1, 1, 1, 1, 1, 1, 1, 1, 1, 1, 1, 1, 1, 1, 1, 1, 1, 1, 1, 1, 1, 1, 1, 1, 1, 1, 1, 1, 1, 1, 1, 1, 1, 1, 1, 1, 1, 1, 1, 1, 1, 1, 1, 1, 1, 1, 1, 1, 1, 1, 1, 1, 1, 1, 1, 1, 1, 1, 1, 1, 1, 1, 1, 1, 1, 1, 1, 1, 1, 1, 1, 1, 1, 1, 1, 1, 1, 1, 1, 1, 1, 1, 1, 1, 1, 1, 1, 1, 1, 1, 1, 1, 1, 1, 1, 1, 1, 1, 1, 1, 1, 1, 1, 1, 1, 1, 1, 1, 1, 1, 1, 1, 1, 1, 1, 1, 1, 1, 1, 1, 1, 1, 1, 1, 1, 1, 1, 1, 1, 1, 1, 1, 1, 1, 1, 1, 1, 1, 1, 1, 1, 1, 1, 1, 1, 1, 1, 1, 1, 1, 1, 1, 1, 1, 1, 1, 1, 1, 1, 1, 1, 1, 1, 1, 1, 1, 1, 1, 1, 1, 1, 1, 1, 1, 1, 1, 1, 1, 1, 1, 1, 1, 1, 1, 1, 1, 1, 1, 1, 1, 1, 1, 1, 1, 1, 1, 1, 1, 1, 1, 1])
_uv = me_sphere.uv_layers.new(name='UVMap')
_uv.uv.foreach_set('vector', [0.1043, 0.8212, 0.1514, 0.796, 0.1574, 0.8051, 0.1161, 0.839, 0.06086, 0.8444, 0.1043, 0.8212, 0.1161, 0.839, 0.07809, 0.8702, 0.0228, 0.8648, 0.06086, 0.8444, 0.07809, 0.8702, 0.04473, 0.8976, 0.4913, 0.8188, 0.4423, 0.8086, 0.4438, 0.7699, 0.493, 0.7733, 0.5445, 0.8265, 0.4913, 0.8188, 0.493, 0.7733, 0.5464, 0.7759, 0.5999, 0.8312, 0.5445, 0.8265, 0.5464, 0.7759, 0.602, 0.7775, 0.6554, 0.8328, 0.5999, 0.8312, 0.602, 0.7775, 0.6575, 0.778, 0.2058, 0.8251, 0.1949, 0.8251, 0.1999, 0.7751, 0.2009, 0.7751, 0.2535, 0.7537, 0.2557, 0.7644, 0.2056, 0.7693, 0.2054, 0.7683, 0.1161, 0.839, 0.1574, 0.8051, 0.1651, 0.8128, 0.1312, 0.8541, 0.07809, 0.8702, 0.1161, 0.839, 0.1312, 0.8541, 0.1, 0.8921, 0.4438, 0.7699, 0.4007, 0.7656, 0.4007, 0.7346, 0.4438, 0.7304, 0.493, 0.7733, 0.4438, 0.7699, 0.4438, 0.7304, 0.493, 0.7269, 0.5464, 0.7759, 0.493, 0.7733, 0.493, 0.7269, 0.5464, 0.7243, 0.602, 0.7775, 0.5464, 0.7759, 0.5464, 0.7243, 0.602, 0.7227, 0.6575, 0.778, 0.602, 0.7775, 0.602, 0.7227, 0.6575, 0.7222, 0.493, 0.7269, 0.4438, 0.7304, 0.4423, 0.6917, 0.4913, 0.6814, 0.5464, 0.7243, 0.493, 0.7269, 0.4913, 0.6814, 0.5445, 0.6738, 0.602, 0.7227, 0.5464, 0.7243, 0.5445, 0.6738, 0.5999, 0.6691, 0.6575, 0.7222, 0.602, 0.7227, 0.5999, 0.6691, 0.6554, 0.6675, 0.2266, 0.7209, 0.2356, 0.7269, 0.2037, 0.7658, 0.2029, 0.7652, 0.1312, 0.8541, 0.1651, 0.8128, 0.1742, 0.8188, 0.149, 0.866, 0.1, 0.8921, 0.1312, 0.8541, 0.149, 0.866, 0.1258, 0.9094, 0.07264, 0.9255, 0.1, 0.8921, 0.1258, 0.9094, 0.1055, 0.9474, 0.149, 0.866, 0.1742, 0.8188, 0.1842, 0.823, 0.1687, 0.8741, 0.1258, 0.9094, 0.149, 0.866, 0.1687, 0.8741, 0.1545, 0.9212, 0.1055, 0.9474, 0.1258, 0.9094, 0.1545, 0.9212, 0.1419, 0.9625, 0.4913, 0.6814, 0.4423, 0.6917, 0.4394, 0.6552, 0.4878, 0.6385, 0.5445, 0.6738, 0.4913, 0.6814, 0.4878, 0.6385, 0.5406, 0.6261, 0.5999, 0.6691, 0.5445, 0.6738, 0.5406, 0.6261, 0.5958, 0.6185, 0.6554, 0.6675, 0.5999, 0.6691, 0.5958, 0.6185, 0.6512, 0.6159, 0.1451, 0.7644, 0.1472, 0.7537, 0.1953, 0.7683, 0.1951, 0.7693, 0.5406, 0.6261, 0.4878, 0.6385, 0.4828, 0.5999, 0.535, 0.5832, 0.5958, 0.6185, 0.5406, 0.6261, 0.535, 0.5832, 0.5899, 0.573, 0.6512, 0.6159, 0.5958, 0.6185, 0.5899, 0.573, 0.6452, 0.5695, 0.2557, 0.7753, 0.2535, 0.786, 0.2054, 0.7714, 0.2056, 0.7704, 0.1687, 0.8741, 0.1842, 0.823, 0.1949, 0.8251, 0.1897, 0.8783, 0.1545, 0.9212, 0.1687, 0.8741, 0.1897, 0.8783, 0.1849, 0.9273, 0.1419, 0.9625, 0.1545, 0.9212, 0.1849, 0.9273, 0.1806, 0.9702, 0.4878, 0.6385, 0.4394, 0.6552, 0.4351, 0.6224, 0.4828, 0.5999, 0.1897, 0.8783, 0.1949, 0.8251, 0.2058, 0.8251, 0.2111, 0.8783, 0.1849, 0.9273, 0.1897, 0.8783, 0.2111, 0.8783, 0.2159, 0.9273, 0.1806, 0.9702, 0.1849, 0.9273, 0.2159, 0.9273, 0.2201, 0.9702, 0.9629, 0.1811, 0.9355, 0.2278, 0.9076, 0.2224, 0.9301, 0.1747, 0.9832, 0.1296, 0.9629, 0.1811, 0.9301, 0.1747, 0.9468, 0.1225, 0.9958, 0.07519, 0.9832, 0.1296, 0.9468, 0.1225, 0.9571, 0.06764, 1.0, 0.02003, 0.9958, 0.07519, 0.9571, 0.06764, 0.9605, 0.01233, 0.1949, 0.7146, 0.2058, 0.7146, 0.2009, 0.7646, 0.1999, 0.7646, 0.9468, 0.1225, 0.9301, 0.1747, 0.8915, 0.1697, 0.9039, 0.1169, 0.9571, 0.06764, 0.9468, 0.1225, 0.9039, 0.1169, 0.9115, 0.06171, 0.9605, 0.01233, 0.9571, 0.06764, 0.9115, 0.06171, 0.9141, 0.006286, 0.2535, 0.786, 0.2494, 0.796, 0.205, 0.7724, 0.2054, 0.7714, 0.2111, 0.8783, 0.2058, 0.8251, 0.2165, 0.823, 0.232, 0.8741, 0.2159, 0.9273, 0.2111, 0.8783, 0.232, 0.8741, 0.2463, 0.9212, 0.2201, 0.9702, 0.2159, 0.9273, 0.2463, 0.9212, 0.2588, 0.9625, 0.9301, 0.1747, 0.9076, 0.2224, 0.8748, 0.2181, 0.8915, 0.1697, 0.2463, 0.9212, 0.232, 0.8741, 0.2517, 0.866, 0.2749, 0.9094, 0.2588, 0.9625, 0.2463, 0.9212, 0.2749, 0.9094, 0.2953, 0.9474, 0.8915, 0.1697, 0.8748, 0.2181, 0.8383, 0.2152, 0.8486, 0.1662, 0.9039, 0.1169, 0.8915, 0.1697, 0.8486, 0.1662, 0.8563, 0.113, 0.9115, 0.06171, 0.9039, 0.1169, 0.8563, 0.113, 0.861, 0.05763, 0.9141, 0.006286, 0.9115, 0.06171, 0.861, 0.05763, 0.8625, 0.002123, 0.1742, 0.8188, 0.1651, 0.8128, 0.197, 0.7739, 0.1979, 0.7745, 0.232, 0.8741, 0.2165, 0.823, 0.2266, 0.8188, 0.2517, 0.866, 0.861, 0.05763, 0.8563, 0.113, 0.8057, 0.1111, 0.8073, 0.05555, 0.8625, 0.002123, 0.861, 0.05763, 0.8073, 0.05555, 0.8078, 1.511e-09, 0.1451, 0.7753, 0.1451, 0.7644, 0.1951, 0.7693, 0.1951, 0.7704, 0.2517, 0.866, 0.2266, 0.8188, 0.2356, 0.8128, 0.2695, 0.8541, 0.2749, 0.9094, 0.2517, 0.866, 0.2695, 0.8541, 0.3007, 0.8921, 0.2953, 0.9474, 0.2749, 0.9094, 0.3007, 0.8921, 0.3281, 0.9255, 0.8486, 0.1662, 0.8383, 0.2152, 0.7996, 0.2137, 0.8031, 0.1645, 0.8563, 0.113, 0.8486, 0.1662, 0.8031, 0.1645, 0.8057, 0.1111, 0.7996, 0.2137, 0.7954, 0.2568, 0.7644, 0.2568, 0.7602, 0.2137, 0.8031, 0.1645, 0.7996, 0.2137, 0.7602, 0.2137, 0.7567, 0.1645, 0.8057, 0.1111, 0.8031, 0.1645, 0.7567, 0.1645, 0.7541, 0.1111, 0.8073, 0.05555, 0.8057, 0.1111, 0.7541, 0.1111, 0.7525, 0.05555, 0.8078, 1.511e-09, 0.8073, 0.05555, 0.7525, 0.05555, 0.752, 1.063e-08, 0.2433, 0.8051, 0.2356, 0.8128, 0.2037, 0.7739, 0.2045, 0.7732, 0.2695, 0.8541, 0.2356, 0.8128, 0.2433, 0.8051, 0.2846, 0.839, 0.3007, 0.8921, 0.2695, 0.8541, 0.2846, 0.839, 0.3227, 0.8702, 0.752, 1.063e-08, 0.7525, 0.05555, 0.6988, 0.05763, 0.6972, 0.002123, 0.2165, 0.7167, 0.2266, 0.7209, 0.2029, 0.7652, 0.2019, 0.7648, 0.2846, 0.839, 0.2433, 0.8051, 0.2494, 0.796, 0.2965, 0.8212, 0.3227, 0.8702, 0.2846, 0.839, 0.2965, 0.8212, 0.3399, 0.8444, 0.356, 0.8976, 0.3227, 0.8702, 0.3399, 0.8444, 0.3779, 0.8648, 0.7567, 0.1645, 0.7602, 0.2137, 0.7214, 0.2152, 0.7112, 0.1662, 0.7541, 0.1111, 0.7567, 0.1645, 0.7112, 0.1662, 0.7035, 0.113, 0.7525, 0.05555, 0.7541, 0.1111, 0.7035, 0.113, 0.6988, 0.05763, 0.3779, 0.8648, 0.3399, 0.8444, 0.3518, 0.8158, 0.393, 0.8283, 0.7112, 0.1662, 0.7214, 0.2152, 0.685, 0.2181, 0.6683, 0.1697, 0.7035, 0.113, 0.7112, 0.1662, 0.6683, 0.1697, 0.6559, 0.1169, 0.6988, 0.05763, 0.7035, 0.113, 0.6559, 0.1169, 0.6482, 0.06171, 0.6972, 0.002123, 0.6988, 0.05763, 0.6482, 0.06171, 0.6457, 0.006286, 0.1514, 0.7437, 0.1574, 0.7346, 0.1963, 0.7665, 0.1957, 0.7674, 0.2965, 0.8212, 0.2494, 0.796, 0.2535, 0.786, 0.3046, 0.8015, 0.3399, 0.8444, 0.2965, 0.8212, 0.3046, 0.8015, 0.3518, 0.8158, 0.6457, 0.006286, 0.6482, 0.06171, 0.6027, 0.06764, 0.5993, 0.01233, 0.1514, 0.796, 0.1472, 0.786, 0.1953, 0.7714, 0.1957, 0.7724, 0.3046, 0.8015, 0.2535, 0.786, 0.2557, 0.7753, 0.3088, 0.7805, 0.3518, 0.8158, 0.3046, 0.8015, 0.3088, 0.7805, 0.3578, 0.7854, 0.393, 0.8283, 0.3518, 0.8158, 0.3578, 0.7854, 0.4007, 0.7896, 0.6683, 0.1697, 0.685, 0.2181, 0.6522, 0.2224, 0.6297, 0.1747, 0.6559, 0.1169, 0.6683, 0.1697, 0.6297, 0.1747, 0.613, 0.1225, 0.6482, 0.06171, 0.6559, 0.1169, 0.613, 0.1225, 0.6027, 0.06764, 0.6297, 0.1747, 0.6522, 0.2224, 0.6243, 0.2278, 0.5969, 0.1811, 0.613, 0.1225, 0.6297, 0.1747, 0.5969, 0.1811, 0.5765, 0.1296, 0.6027, 0.06764, 0.613, 0.1225, 0.5765, 0.1296, 0.564, 0.07519, 1.0, 0.2768, 0.9958, 0.3319, 0.9571, 0.3244, 0.9605, 0.2691, 0.1842, 0.823, 0.1742, 0.8188, 0.1979, 0.7745, 0.1988, 0.7749, 0.3088, 0.7805, 0.2557, 0.7753, 0.2557, 0.7644, 0.3088, 0.7592, 0.3578, 0.7854, 0.3088, 0.7805, 0.3088, 0.7592, 0.3578, 0.7544, 0.4007, 0.7896, 0.3578, 0.7854, 0.3578, 0.7544, 0.4007, 0.7501, 0.1472, 0.7537, 0.1514, 0.7437, 0.1957, 0.7674, 0.1953, 0.7683, 0.3088, 0.7592, 0.2557, 0.7644, 0.2535, 0.7537, 0.3046, 0.7382, 0.3578, 0.7544, 0.3088, 0.7592, 0.3046, 0.7382, 0.3518, 0.7239, 0.4007, 0.7501, 0.3578, 0.7544, 0.3518, 0.7239, 0.393, 0.7114, 0.9301, 0.4315, 0.9076, 0.4791, 0.8748, 0.4749, 0.8915, 0.4265, 0.9468, 0.3792, 0.9301, 0.4315, 0.8915, 0.4265, 0.9039, 0.3736, 0.9571, 0.3244, 0.9468, 0.3792, 0.9039, 0.3736, 0.9115, 0.3185, 0.9605, 0.2691, 0.9571, 0.3244, 0.9115, 0.3185, 0.9141, 0.263, 0.8915, 0.4265, 0.8748, 0.4749, 0.8383, 0.4719, 0.8486, 0.423, 0.9039, 0.3736, 0.8915, 0.4265, 0.8486, 0.423, 0.8563, 0.3698, 0.9115, 0.3185, 0.9039, 0.3736, 0.8563, 0.3698, 0.861, 0.3144, 0.9141, 0.263, 0.9115, 0.3185, 0.861, 0.3144, 0.8625, 0.2589, 0.2266, 0.8188, 0.2165, 0.823, 0.2019, 0.7749, 0.2029, 0.7745, 0.3046, 0.7382, 0.2535, 0.7537, 0.2494, 0.7437, 0.2965, 0.7185, 0.3518, 0.7239, 0.3046, 0.7382, 0.2965, 0.7185, 0.3399, 0.6953, 0.393, 0.7114, 0.3518, 0.7239, 0.3399, 0.6953, 0.3779, 0.6749, 0.2965, 0.7185, 0.2494, 0.7437, 0.2433, 0.7346, 0.2846, 0.7007, 0.3399, 0.6953, 0.2965, 0.7185, 0.2846, 0.7007, 0.3227, 0.6695, 0.3779, 0.6749, 0.3399, 0.6953, 0.3227, 0.6695, 0.356, 0.6421, 0.8486, 0.423, 0.8383, 0.4719, 0.7996, 0.4704, 0.8031, 0.4212, 0.8563, 0.3698, 0.8486, 0.423, 0.8031, 0.4212, 0.8057, 0.3678, 0.861, 0.3144, 0.8563, 0.3698, 0.8057, 0.3678, 0.8073, 0.3123, 0.8625, 0.2589, 0.861, 0.3144, 0.8073, 0.3123, 0.8078, 0.2568, 0.2494, 0.796, 0.2433, 0.8051, 0.2045, 0.7732, 0.205, 0.7724, 0.8057, 0.3678, 0.8031, 0.4212, 0.7567, 0.4212, 0.7541, 0.3678, 0.8073, 0.3123, 0.8057, 0.3678, 0.7541, 0.3678, 0.7525, 0.3123, 0.8078, 0.2568, 0.8073, 0.3123, 0.7525, 0.3123, 0.752, 0.2568, 0.2356, 0.7269, 0.2433, 0.7346, 0.2045, 0.7665, 0.2037, 0.7658, 0.2846, 0.7007, 0.2433, 0.7346, 0.2356, 0.7269, 0.2695, 0.6856, 0.3227, 0.6695, 0.2846, 0.7007, 0.2695, 0.6856, 0.3007, 0.6476, 0.7996, 0.4704, 0.7954, 0.5135, 0.7644, 0.5135, 0.7602, 0.4704, 0.8031, 0.4212, 0.7996, 0.4704, 0.7602, 0.4704, 0.7567, 0.4212, 0.3007, 0.6476, 0.2695, 0.6856, 0.2517, 0.6738, 0.2749, 0.6303, 0.3281, 0.6142, 0.3007, 0.6476, 0.2749, 0.6303, 0.2953, 0.5923, 0.7567, 0.4212, 0.7602, 0.4704, 0.7214, 0.4719, 0.7112, 0.423, 0.7541, 0.3678, 0.7567, 0.4212, 0.7112, 0.423, 0.7035, 0.3698, 0.7525, 0.3123, 0.7541, 0.3678, 0.7035, 0.3698, 0.6988, 0.3144, 0.752, 0.2568, 0.7525, 0.3123, 0.6988, 0.3144, 0.6972, 0.2589, 0.1651, 0.7269, 0.1742, 0.7209, 0.1979, 0.7652, 0.197, 0.7658, 0.2695, 0.6856, 0.2356, 0.7269, 0.2266, 0.7209, 0.2517, 0.6738, 0.6988, 0.3144, 0.7035, 0.3698, 0.6559, 0.3736, 0.6482, 0.3185, 0.6972, 0.2589, 0.6988, 0.3144, 0.6482, 0.3185, 0.6457, 0.263, 0.2356, 0.8128, 0.2266, 0.8188, 0.2029, 0.7745, 0.2037, 0.7739, 0.2517, 0.6738, 0.2266, 0.7209, 0.2165, 0.7167, 0.232, 0.6656, 0.2749, 0.6303, 0.2517, 0.6738, 0.232, 0.6656, 0.2463, 0.6185, 0.2953, 0.5923, 0.2749, 0.6303, 0.2463, 0.6185, 0.2588, 0.5772, 0.7112, 0.423, 0.7214, 0.4719, 0.685, 0.4749, 0.6683, 0.4265, 0.7035, 0.3698, 0.7112, 0.423, 0.6683, 0.4265, 0.6559, 0.3736, 0.2463, 0.6185, 0.232, 0.6656, 0.2111, 0.6614, 0.2159, 0.6124, 0.2588, 0.5772, 0.2463, 0.6185, 0.2159, 0.6124, 0.2201, 0.5695, 0.6683, 0.4265, 0.685, 0.4749, 0.6522, 0.4791, 0.6297, 0.4315, 0.6559, 0.3736, 0.6683, 0.4265, 0.6297, 0.4315, 0.613, 0.3792, 0.6482, 0.3185, 0.6559, 0.3736, 0.613, 0.3792, 0.6027, 0.3244, 0.6457, 0.263, 0.6482, 0.3185, 0.6027, 0.3244, 0.5993, 0.2691, 0.2494, 0.7437, 0.2535, 0.7537, 0.2054, 0.7683, 0.205, 0.7674, 0.232, 0.6656, 0.2165, 0.7167, 0.2058, 0.7146, 0.2111, 0.6614, 0.6027, 0.3244, 0.613, 0.3792, 0.5765, 0.3863, 0.564, 0.3319, 0.8942, 0.9702, 0.8391, 0.966, 0.8466, 0.9273, 0.9019, 0.9308, 0.1574, 0.8051, 0.1514, 0.796, 0.1957, 0.7724, 0.1963, 0.7732, 0.2111, 0.6614, 0.2058, 0.7146, 0.1949, 0.7146, 0.1897, 0.6614, 0.2159, 0.6124, 0.2111, 0.6614, 0.1897, 0.6614, 0.1849, 0.6124, 0.2201, 0.5695, 0.2159, 0.6124, 0.1849, 0.6124, 0.1806, 0.5695, 0.6297, 0.4315, 0.6522, 0.4791, 0.6243, 0.4846, 0.5969, 0.4379, 0.613, 0.3792, 0.6297, 0.4315, 0.5969, 0.4379, 0.5765, 0.3863, 0.1806, 0.5695, 0.1849, 0.6124, 0.1545, 0.6185, 0.1419, 0.5772, 0.7395, 0.9003, 0.6919, 0.8779, 0.6962, 0.845, 0.7446, 0.8617, 0.7918, 0.917, 0.7395, 0.9003, 0.7446, 0.8617, 0.7974, 0.8741, 0.8466, 0.9273, 0.7918, 0.917, 0.7974, 0.8741, 0.8526, 0.8818, 0.9019, 0.9308, 0.8466, 0.9273, 0.8526, 0.8818, 0.908, 0.8843, 0.1574, 0.7346, 0.1651, 0.7269, 0.197, 0.7658, 0.1963, 0.7665, 0.1897, 0.6614, 0.1949, 0.7146, 0.1842, 0.7167, 0.1687, 0.6656, 0.1849, 0.6124, 0.1897, 0.6614, 0.1687, 0.6656, 0.1545, 0.6185, 0.908, 0.8843, 0.8526, 0.8818, 0.8566, 0.8312, 0.9121, 0.8328, 0.1842, 0.7167, 0.1949, 0.7146, 0.1999, 0.7646, 0.1988, 0.7648, 0.1687, 0.6656, 0.1842, 0.7167, 0.1742, 0.7209, 0.149, 0.6738, 0.1545, 0.6185, 0.1687, 0.6656, 0.149, 0.6738, 0.1258, 0.6303, 0.1419, 0.5772, 0.1545, 0.6185, 0.1258, 0.6303, 0.1055, 0.5923, 0.7446, 0.8617, 0.6962, 0.845, 0.6991, 0.8086, 0.748, 0.8188, 0.7974, 0.8741, 0.7446, 0.8617, 0.748, 0.8188, 0.8012, 0.8265, 0.8526, 0.8818, 0.7974, 0.8741, 0.8012, 0.8265, 0.8566, 0.8312, 0.1055, 0.5923, 0.1258, 0.6303, 0.1, 0.6476, 0.07264, 0.6142, 0.748, 0.8188, 0.6991, 0.8086, 0.7006, 0.7699, 0.7498, 0.7733, 0.8012, 0.8265, 0.748, 0.8188, 0.7498, 0.7733, 0.8032, 0.7759, 0.8566, 0.8312, 0.8012, 0.8265, 0.8032, 0.7759, 0.8587, 0.7775, 0.9121, 0.8328, 0.8566, 0.8312, 0.8587, 0.7775, 0.9143, 0.778, 0.2433, 0.7346, 0.2494, 0.7437, 0.205, 0.7674, 0.2045, 0.7665, 0.149, 0.6738, 0.1742, 0.7209, 0.1651, 0.7269, 0.1312, 0.6856, 0.1258, 0.6303, 0.149, 0.6738, 0.1312, 0.6856, 0.1, 0.6476, 0.9143, 0.778, 0.8587, 0.7775, 0.8587, 0.7227, 0.9143, 0.7222, 0.1651, 0.8128, 0.1574, 0.8051, 0.1963, 0.7732, 0.197, 0.7739, 0.1312, 0.6856, 0.1651, 0.7269, 0.1574, 0.7346, 0.1161, 0.7007, 0.1, 0.6476, 0.1312, 0.6856, 0.1161, 0.7007, 0.07809, 0.6695, 0.7006, 0.7699, 0.6575, 0.7656, 0.6575, 0.7346, 0.7006, 0.7304, 0.7498, 0.7733, 0.7006, 0.7699, 0.7006, 0.7304, 0.7498, 0.7269, 0.8032, 0.7759, 0.7498, 0.7733, 0.7498, 0.7269, 0.8032, 0.7243, 0.8587, 0.7775, 0.8032, 0.7759, 0.8032, 0.7243, 0.8587, 0.7227, 0.7498, 0.7269, 0.7006, 0.7304, 0.6991, 0.6917, 0.748, 0.6814, 0.8032, 0.7243, 0.7498, 0.7269, 0.748, 0.6814, 0.8012, 0.6738, 0.8587, 0.7227, 0.8032, 0.7243, 0.8012, 0.6738, 0.8566, 0.6691, 0.9143, 0.7222, 0.8587, 0.7227, 0.8566, 0.6691, 0.9121, 0.6675, 0.2165, 0.823, 0.2058, 0.8251, 0.2009, 0.7751, 0.2019, 0.7749, 0.1161, 0.7007, 0.1574, 0.7346, 0.1514, 0.7437, 0.1043, 0.7185, 0.07809, 0.6695, 0.1161, 0.7007, 0.1043, 0.7185, 0.06086, 0.6953, 0.04473, 0.6421, 0.07809, 0.6695, 0.06086, 0.6953, 0.0228, 0.6749, 0.1043, 0.7185, 0.1514, 0.7437, 0.1472, 0.7537, 0.0961, 0.7382, 0.06086, 0.6953, 0.1043, 0.7185, 0.0961, 0.7382, 0.04899, 0.7239, 0.0228, 0.6749, 0.06086, 0.6953, 0.04899, 0.7239, 0.0077, 0.7114, 0.748, 0.6814, 0.6991, 0.6917, 0.6962, 0.6552, 0.7446, 0.6385, 0.8012, 0.6738, 0.748, 0.6814, 0.7446, 0.6385, 0.7974, 0.6261, 0.8566, 0.6691, 0.8012, 0.6738, 0.7974, 0.6261, 0.8526, 0.6185, 0.9121, 0.6675, 0.8566, 0.6691, 0.8526, 0.6185, 0.908, 0.6159, 0.2557, 0.7644, 0.2557, 0.7753, 0.2056, 0.7704, 0.2056, 0.7693, 0.7974, 0.6261, 0.7446, 0.6385, 0.7395, 0.5999, 0.7918, 0.5832, 0.8526, 0.6185, 0.7974, 0.6261, 0.7918, 0.5832, 0.8466, 0.573, 0.908, 0.6159, 0.8526, 0.6185, 0.8466, 0.573, 0.9019, 0.5695, 0.2058, 0.7146, 0.2165, 0.7167, 0.2019, 0.7648, 0.2009, 0.7646, 0.0961, 0.7382, 0.1472, 0.7537, 0.1451, 0.7644, 0.09193, 0.7592, 0.04899, 0.7239, 0.0961, 0.7382, 0.09193, 0.7592, 0.04294, 0.7544, 0.0077, 0.7114, 0.04899, 0.7239, 0.04294, 0.7544, -5.961e-09, 0.7501, 0.7446, 0.6385, 0.6962, 0.6552, 0.6919, 0.6224, 0.7395, 0.5999, 0.09193, 0.7592, 0.1451, 0.7644, 0.1451, 0.7753, 0.09193, 0.7805, 0.04294, 0.7544, 0.09193, 0.7592, 0.09193, 0.7805, 0.04294, 0.7854, -5.961e-09, 0.7501, 0.04294, 0.7544, 0.04294, 0.7854, -7.548e-09, 0.7896, 0.4764, 0.9331, 0.4297, 0.9058, 0.4351, 0.8779, 0.4828, 0.9003, 0.5279, 0.9535, 0.4764, 0.9331, 0.4828, 0.9003, 0.535, 0.917, 0.5823, 0.966, 0.5279, 0.9535, 0.535, 0.917, 0.5899, 0.9273, 0.6375, 0.9702, 0.5823, 0.966, 0.5899, 0.9273, 0.6452, 0.9308, 0.1742, 0.7209, 0.1842, 0.7167, 0.1988, 0.7648, 0.1979, 0.7652, 0.535, 0.917, 0.4828, 0.9003, 0.4878, 0.8617, 0.5406, 0.8741, 0.5899, 0.9273, 0.535, 0.917, 0.5406, 0.8741, 0.5958, 0.8818, 0.6452, 0.9308, 0.5899, 0.9273, 0.5958, 0.8818, 0.6512, 0.8843, 0.1472, 0.786, 0.1451, 0.7753, 0.1951, 0.7704, 0.1953, 0.7714, 0.09193, 0.7805, 0.1451, 0.7753, 0.1472, 0.786, 0.0961, 0.8015, 0.04294, 0.7854, 0.09193, 0.7805, 0.0961, 0.8015, 0.04899, 0.8158, -7.548e-09, 0.7896, 0.04294, 0.7854, 0.04899, 0.8158, 0.0077, 0.8283, 0.4828, 0.9003, 0.4351, 0.8779, 0.4394, 0.845, 0.4878, 0.8617, 0.04899, 0.8158, 0.0961, 0.8015, 0.1043, 0.8212, 0.06086, 0.8444, 0.0077, 0.8283, 0.04899, 0.8158, 0.06086, 0.8444, 0.0228, 0.8648, 0.4878, 0.8617, 0.4394, 0.845, 0.4423, 0.8086, 0.4913, 0.8188, 0.5406, 0.8741, 0.4878, 0.8617, 0.4913, 0.8188, 0.5445, 0.8265, 0.5958, 0.8818, 0.5406, 0.8741, 0.5445, 0.8265, 0.5999, 0.8312, 0.6512, 0.8843, 0.5958, 0.8818, 0.5999, 0.8312, 0.6554, 0.8328, 0.1949, 0.8251, 0.1842, 0.823, 0.1988, 0.7749, 0.1999, 0.7751, 0.0961, 0.8015, 0.1472, 0.786, 0.1514, 0.796, 0.1043, 0.8212, 0.516, 0.1265, 0.5423, 0.1758, 0.378, 0.2463, 0.3687, 0.2289, 0.04252, 0.1265, 0.07793, 0.0834, 0.2142, 0.2137, 0.2017, 0.2289, 0.4375, 0.5215, 0.3882, 0.5478, 0.3237, 0.3775, 0.341, 0.3683, 0.1703, 0.02167, 0.2237, 0.005471, 0.2656, 0.1862, 0.2468, 0.1919, 0.07793, 0.4861, 0.04252, 0.4429, 0.2017, 0.3405, 0.2142, 0.3558, 0.2793, -2.24e-08, 0.3348, 0.005471, 0.3048, 0.1862, 0.2852, 0.1843, 0.564, 0.2847, 0.5585, 0.3403, 0.3837, 0.3043, 0.3857, 0.2847, 0.5585, 0.2292, 0.564, 0.2847, 0.3857, 0.2847, 0.3837, 0.2651, 0.1211, 0.04799, 0.1703, 0.02167, 0.2468, 0.1919, 0.2294, 0.2012, 0.0162, 0.3937, -2.194e-08, 0.3403, 0.1867, 0.3043, 0.1924, 0.3232, -1.757e-08, 0.2292, 0.0162, 0.1758, 0.1924, 0.2463, 0.1867, 0.2651, 0.3348, 0.564, 0.2793, 0.5695, 0.2852, 0.3852, 0.3048, 0.3833, 0.5423, 0.1758, 0.5585, 0.2292, 0.3837, 0.2651, 0.378, 0.2463, 0.3882, 0.02167, 0.4375, 0.04799, 0.341, 0.2012, 0.3237, 0.1919, 0.2237, 0.005471, 0.2793, -2.24e-08, 0.2852, 0.1843, 0.2656, 0.1862, 0.2237, 0.564, 0.1703, 0.5478, 0.2468, 0.3775, 0.2656, 0.3833, 0.3882, 0.5478, 0.3348, 0.564, 0.3048, 0.3833, 0.3237, 0.3775, 0.5423, 0.3937, 0.516, 0.4429, 0.3687, 0.3405, 0.378, 0.3232, 0.1211, 0.5215, 0.07793, 0.4861, 0.2142, 0.3558, 0.2294, 0.3683, 0.4806, 0.0834, 0.516, 0.1265, 0.3687, 0.2289, 0.3562, 0.2137, 0.3348, 0.005471, 0.3882, 0.02167, 0.3237, 0.1919, 0.3048, 0.1862, 0.0162, 0.1758, 0.04252, 0.1265, 0.2017, 0.2289, 0.1924, 0.2463, 0.2793, 0.5695, 0.2237, 0.564, 0.2656, 0.3833, 0.2852, 0.3852, 0.4806, 0.4861, 0.4375, 0.5215, 0.341, 0.3683, 0.3562, 0.3558, 0.4375, 0.04799, 0.4806, 0.0834, 0.3562, 0.2137, 0.341, 0.2012, 0.07793, 0.0834, 0.1211, 0.04799, 0.2294, 0.2012, 0.2142, 0.2137, 0.04252, 0.4429, 0.0162, 0.3937, 0.1924, 0.3232, 0.2017, 0.3405, 0.1703, 0.5478, 0.1211, 0.5215, 0.2294, 0.3683, 0.2468, 0.3775, 0.5585, 0.3403, 0.5423, 0.3937, 0.378, 0.3232, 0.3837, 0.3043, 0.516, 0.4429, 0.4806, 0.4861, 0.3562, 0.3558, 0.3687, 0.3405, 0.6379, 0.5135, 0.638, 0.5143, 0.6013, 0.5143, 0.6011, 0.5135, 0.6753, 0.5181, 0.6753, 0.5192, 0.6386, 0.5192, 0.6386, 0.5181, 0.6752, 0.5201, 0.6751, 0.521, 0.6384, 0.521, 0.6385, 0.5201, 0.6011, 0.5192, 0.601, 0.5201, 0.5643, 0.5201, 0.5643, 0.5192, 0.638, 0.5143, 0.6381, 0.5151, 0.6014, 0.5151, 0.6013, 0.5143, 0.601, 0.5201, 0.6009, 0.521, 0.5642, 0.521, 0.5643, 0.5201, 0.6381, 0.5151, 0.6382, 0.5161, 0.6015, 0.5161, 0.6014, 0.5151, 0.675, 0.5135, 0.6751, 0.5143, 0.6384, 0.5143, 0.6382, 0.5135, 0.6382, 0.5161, 0.6382, 0.5171, 0.6015, 0.5171, 0.6015, 0.5161, 0.6751, 0.5143, 0.6752, 0.5151, 0.6385, 0.5151, 0.6384, 0.5143, 0.6382, 0.5171, 0.6382, 0.5181, 0.6015, 0.5181, 0.6015, 0.5171, 0.6752, 0.5151, 0.6753, 0.5161, 0.6386, 0.5161, 0.6385, 0.5151, 0.6382, 0.5181, 0.6382, 0.5192, 0.6015, 0.5192, 0.6015, 0.5181, 0.7121, 0.5135, 0.7122, 0.5143, 0.6755, 0.5143, 0.6753, 0.5135, 0.6753, 0.5161, 0.6753, 0.5171, 0.6386, 0.5171, 0.6386, 0.5161, 0.6382, 0.5192, 0.6381, 0.5201, 0.6014, 0.5201, 0.6015, 0.5192, 0.7122, 0.5143, 0.7123, 0.5151, 0.6756, 0.5151, 0.6755, 0.5143, 0.6753, 0.5171, 0.6753, 0.5181, 0.6386, 0.5181, 0.6386, 0.5171, 0.6381, 0.5201, 0.638, 0.521, 0.6013, 0.521, 0.6014, 0.5201, 0.7123, 0.5151, 0.7124, 0.5161, 0.6757, 0.5161, 0.6756, 0.5151, 0.6753, 0.5192, 0.6752, 0.5201, 0.6385, 0.5201, 0.6386, 0.5192, 0.6007, 0.5135, 0.6009, 0.5143, 0.5642, 0.5143, 0.564, 0.5135, 0.7124, 0.5161, 0.7124, 0.5171, 0.6757, 0.5171, 0.6757, 0.5161, 0.6009, 0.5143, 0.601, 0.5151, 0.5643, 0.5151, 0.5642, 0.5143, 0.7124, 0.5171, 0.7124, 0.5181, 0.6757, 0.5181, 0.6757, 0.5171, 0.601, 0.5151, 0.6011, 0.5161, 0.5643, 0.5161, 0.5643, 0.5151, 0.7124, 0.5181, 0.7124, 0.5192, 0.6757, 0.5192, 0.6757, 0.5181, 0.6011, 0.5161, 0.6011, 0.5171, 0.5644, 0.5171, 0.5643, 0.5161, 0.7124, 0.5192, 0.7123, 0.5201, 0.6756, 0.5201, 0.6757, 0.5192, 0.6011, 0.5171, 0.6011, 0.5181, 0.5644, 0.5181, 0.5644, 0.5171, 0.7123, 0.5201, 0.7122, 0.521, 0.6755, 0.521, 0.6756, 0.5201, 0.6011, 0.5181, 0.6011, 0.5192, 0.5643, 0.5192, 0.5644, 0.5181, 0.7162, 0.5137, 0.7172, 0.5135, 0.7177, 0.5188, 0.7162, 0.5239, 0.7152, 0.5235, 0.7177, 0.5188, 0.7211, 0.5229, 0.7202, 0.5235, 0.7177, 0.5188, 0.7172, 0.5135, 0.7182, 0.5135, 0.7177, 0.5188, 0.7152, 0.5235, 0.7143, 0.5229, 0.7177, 0.5188, 0.7202, 0.5235, 0.7192, 0.5239, 0.7177, 0.5188, 0.7182, 0.5135, 0.7192, 0.5137, 0.7177, 0.5188, 0.7143, 0.5229, 0.7136, 0.5221, 0.7177, 0.5188, 0.7192, 0.5137, 0.7202, 0.5141, 0.7177, 0.5188, 0.7136, 0.5221, 0.713, 0.5213, 0.7177, 0.5188, 0.7202, 0.5141, 0.7211, 0.5147, 0.7177, 0.5188, 0.713, 0.5213, 0.7126, 0.5203, 0.7177, 0.5188, 0.7211, 0.5147, 0.7218, 0.5154, 0.7177, 0.5188, 0.7126, 0.5203, 0.7124, 0.5193, 0.7177, 0.5188, 0.7218, 0.5154, 0.7224, 0.5163, 0.7177, 0.5188, 0.7124, 0.5193, 0.7124, 0.5183, 0.7177, 0.5188, 0.7224, 0.5163, 0.7228, 0.5173, 0.7177, 0.5188, 0.7124, 0.5183, 0.7126, 0.5173, 0.7177, 0.5188, 0.7228, 0.5173, 0.723, 0.5183, 0.7177, 0.5188, 0.7126, 0.5173, 0.713, 0.5163, 0.7177, 0.5188, 0.723, 0.5183, 0.723, 0.5193, 0.7177, 0.5188, 0.713, 0.5163, 0.7136, 0.5154, 0.7177, 0.5188, 0.723, 0.5193, 0.7228, 0.5203, 0.7177, 0.5188, 0.7136, 0.5154, 0.7143, 0.5147, 0.7177, 0.5188, 0.7192, 0.5239, 0.7182, 0.5241, 0.7177, 0.5188, 0.7228, 0.5203, 0.7224, 0.5213, 0.7177, 0.5188, 0.7143, 0.5147, 0.7152, 0.5141, 0.7177, 0.5188, 0.7182, 0.5241, 0.7172, 0.5241, 0.7177, 0.5188, 0.7224, 0.5213, 0.7218, 0.5221, 0.7177, 0.5188, 0.7152, 0.5141, 0.7162, 0.5137, 0.7177, 0.5188, 0.7172, 0.5241, 0.7162, 0.5239, 0.7177, 0.5188, 0.7218, 0.5221, 0.7211, 0.5229, 0.7177, 0.5188, 0.9141, 0.263, 0.8625, 0.2589, 0.1867, 0.2651, 0.1867, 0.3043, -2.194e-08, 0.3403, 0.0, 0.0, 0.0, 0.0, 0.0, 0.0, 0.0, 0.0, 0.75, 0.375, 0.75, 0.4375, 0.7188, 0.4375, 0.7188, 0.375, 0.75, 0.3125, 0.75, 0.375, 0.7188, 0.375, 0.7188, 0.3125, 0.75, 0.25, 0.75, 0.3125, 0.7188, 0.3125, 0.7188, 0.25, 0.75, 0.1875, 0.75, 0.25, 0.7188, 0.25, 0.7188, 0.1875, 0.75, 0.125, 0.75, 0.1875, 0.7188, 0.1875, 0.7188, 0.125, 0.75, 0.5625, 0.75, 0.625, 0.7188, 0.625, 0.7188, 0.5625, 0.75, 0.0625, 0.75, 0.125, 0.7188, 0.125, 0.7188, 0.0625, 0.75, 0.5, 0.75, 0.5625, 0.7188, 0.5625, 0.7188, 0.5, 0.7344, 0.0, 0.75, 0.0625, 0.7188, 0.0625, 0.75, 0.4375, 0.75, 0.5, 0.7188, 0.5, 0.7188, 0.4375, 0.7031, 0.0, 0.7188, 0.0625, 0.6875, 0.0625, 0.7188, 0.4375, 0.7188, 0.5, 0.6875, 0.5, 0.6875, 0.4375, 0.7188, 0.375, 0.7188, 0.4375, 0.6875, 0.4375, 0.6875, 0.375, 0.7188, 0.3125, 0.7188, 0.375, 0.6875, 0.375, 0.6875, 0.3125, 0.7188, 0.25, 0.7188, 0.3125, 0.6875, 0.3125, 0.6875, 0.25, 0.7188, 0.1875, 0.7188, 0.25, 0.6875, 0.25, 0.6875, 0.1875, 0.7188, 0.125, 0.7188, 0.1875, 0.6875, 0.1875, 0.6875, 0.125, 0.7188, 0.5625, 0.7188, 0.625, 0.6875, 0.625, 0.6875, 0.5625, 0.7188, 0.0625, 0.7188, 0.125, 0.6875, 0.125, 0.6875, 0.0625, 0.7188, 0.5, 0.7188, 0.5625, 0.6875, 0.5625, 0.6875, 0.5, 0.6875, 0.1875, 0.6875, 0.25, 0.6562, 0.25, 0.6562, 0.1875, 0.6875, 0.125, 0.6875, 0.1875, 0.6562, 0.1875, 0.6562, 0.125, 0.6875, 0.5625, 0.6875, 0.625, 0.6562, 0.625, 0.6562, 0.5625, 0.6875, 0.0625, 0.6875, 0.125, 0.6562, 0.125, 0.6562, 0.0625, 0.6875, 0.5, 0.6875, 0.5625, 0.6562, 0.5625, 0.6562, 0.5, 0.6719, 0.0, 0.6875, 0.0625, 0.6562, 0.0625, 0.6875, 0.4375, 0.6875, 0.5, 0.6562, 0.5, 0.6562, 0.4375, 0.6875, 0.375, 0.6875, 0.4375, 0.6562, 0.4375, 0.6562, 0.375, 0.6875, 0.3125, 0.6875, 0.375, 0.6562, 0.375, 0.6562, 0.3125, 0.6875, 0.25, 0.6875, 0.3125, 0.6562, 0.3125, 0.6562, 0.25, 0.6562, 0.4375, 0.6562, 0.5, 0.625, 0.5, 0.625, 0.4375, 0.6562, 0.375, 0.6562, 0.4375, 0.625, 0.4375, 0.625, 0.375, 0.6562, 0.3125, 0.6562, 0.375, 0.625, 0.375, 0.625, 0.3125, 0.6562, 0.25, 0.6562, 0.3125, 0.625, 0.3125, 0.625, 0.25, 0.6562, 0.1875, 0.6562, 0.25, 0.625, 0.25, 0.625, 0.1875, 0.6562, 0.125, 0.6562, 0.1875, 0.625, 0.1875, 0.625, 0.125, 0.6562, 0.5625, 0.6562, 0.625, 0.625, 0.625, 0.625, 0.5625, 0.6562, 0.0625, 0.6562, 0.125, 0.625, 0.125, 0.625, 0.0625, 0.6562, 0.5, 0.6562, 0.5625, 0.625, 0.5625, 0.625, 0.5, 0.6406, 0.0, 0.6562, 0.0625, 0.625, 0.0625, 0.625, 0.1875, 0.625, 0.25, 0.5938, 0.25, 0.5938, 0.1875, 0.625, 0.125, 0.625, 0.1875, 0.5938, 0.1875, 0.5938, 0.125, 0.625, 0.5625, 0.625, 0.625, 0.5938, 0.625, 0.5938, 0.5625, 0.625, 0.0625, 0.625, 0.125, 0.5938, 0.125, 0.5938, 0.0625, 0.625, 0.5, 0.625, 0.5625, 0.5938, 0.5625, 0.5938, 0.5, 0.6094, 0.0, 0.625, 0.0625, 0.5938, 0.0625, 0.625, 0.4375, 0.625, 0.5, 0.5938, 0.5, 0.5938, 0.4375, 0.625, 0.375, 0.625, 0.4375, 0.5938, 0.4375, 0.5938, 0.375, 0.625, 0.3125, 0.625, 0.375, 0.5938, 0.375, 0.5938, 0.3125, 0.625, 0.25, 0.625, 0.3125, 0.5938, 0.3125, 0.5938, 0.25, 0.5938, 0.375, 0.5938, 0.4375, 0.5625, 0.4375, 0.5625, 0.375, 0.5938, 0.3125, 0.5938, 0.375, 0.5625, 0.375, 0.5625, 0.3125, 0.5938, 0.25, 0.5938, 0.3125, 0.5625, 0.3125, 0.5625, 0.25, 0.5938, 0.1875, 0.5938, 0.25, 0.5625, 0.25, 0.5625, 0.1875, 0.5938, 0.125, 0.5938, 0.1875, 0.5625, 0.1875, 0.5625, 0.125, 0.5938, 0.5625, 0.5938, 0.625, 0.5625, 0.625, 0.5625, 0.5625, 0.5938, 0.0625, 0.5938, 0.125, 0.5625, 0.125, 0.5625, 0.0625, 0.5938, 0.5, 0.5938, 0.5625, 0.5625, 0.5625, 0.5625, 0.5, 0.5781, 0.0, 0.5938, 0.0625, 0.5625, 0.0625, 0.5938, 0.4375, 0.5938, 0.5, 0.5625, 0.5, 0.5625, 0.4375, 0.5625, 0.125, 0.5625, 0.1875, 0.5312, 0.1875, 0.5312, 0.125, 0.5625, 0.5625, 0.5625, 0.625, 0.5312, 0.625, 0.5312, 0.5625, 0.5625, 0.0625, 0.5625, 0.125, 0.5312, 0.125, 0.5312, 0.0625, 0.5625, 0.5, 0.5625, 0.5625, 0.5312, 0.5625, 0.5312, 0.5, 0.5469, 0.0, 0.5625, 0.0625, 0.5312, 0.0625, 0.5625, 0.4375, 0.5625, 0.5, 0.5312, 0.5, 0.5312, 0.4375, 0.5625, 0.375, 0.5625, 0.4375, 0.5312, 0.4375, 0.5312, 0.375, 0.5625, 0.3125, 0.5625, 0.375, 0.5312, 0.375, 0.5312, 0.3125, 0.5625, 0.25, 0.5625, 0.3125, 0.5312, 0.3125, 0.5312, 0.25, 0.5625, 0.1875, 0.5625, 0.25, 0.5312, 0.25, 0.5312, 0.1875, 0.5312, 0.375, 0.5312, 0.4375, 0.5, 0.4375, 0.5, 0.375, 0.5312, 0.3125, 0.5312, 0.375, 0.5, 0.375, 0.5, 0.3125, 0.5312, 0.25, 0.5312, 0.3125, 0.5, 0.3125, 0.5, 0.25, 0.5312, 0.1875, 0.5312, 0.25, 0.5, 0.25, 0.5, 0.1875, 0.5312, 0.125, 0.5312, 0.1875, 0.5, 0.1875, 0.5, 0.125, 0.5312, 0.5625, 0.5312, 0.625, 0.5, 0.625, 0.5, 0.5625, 0.5312, 0.0625, 0.5312, 0.125, 0.5, 0.125, 0.5, 0.0625, 0.5312, 0.5, 0.5312, 0.5625, 0.5, 0.5625, 0.5, 0.5, 0.5156, 0.0, 0.5312, 0.0625, 0.5, 0.0625, 0.5312, 0.4375, 0.5312, 0.5, 0.5, 0.5, 0.5, 0.4375, 0.5, 0.125, 0.5, 0.1875, 0.4688, 0.1875, 0.4688, 0.125, 0.5, 0.5625, 0.5, 0.625, 0.4688, 0.625, 0.4688, 0.5625, 0.5, 0.0625, 0.5, 0.125, 0.4688, 0.125, 0.4688, 0.0625, 0.5, 0.5, 0.5, 0.5625, 0.4688, 0.5625, 0.4687, 0.5, 0.4844, 0.0, 0.5, 0.0625, 0.4688, 0.0625, 0.5, 0.4375, 0.5, 0.5, 0.4687, 0.5, 0.4688, 0.4375, 0.5, 0.375, 0.5, 0.4375, 0.4688, 0.4375, 0.4688, 0.375, 0.5, 0.3125, 0.5, 0.375, 0.4688, 0.375, 0.4687, 0.3125, 0.5, 0.25, 0.5, 0.3125, 0.4687, 0.3125, 0.4688, 0.25, 0.5, 0.1875, 0.5, 0.25, 0.4688, 0.25, 0.4688, 0.1875, 0.4687, 0.3125, 0.4688, 0.375, 0.4375, 0.375, 0.4375, 0.3125, 0.4688, 0.25, 0.4687, 0.3125, 0.4375, 0.3125, 0.4375, 0.25, 0.4688, 0.1875, 0.4688, 0.25, 0.4375, 0.25, 0.4375, 0.1875, 0.4688, 0.125, 0.4688, 0.1875, 0.4375, 0.1875, 0.4375, 0.125, 0.4688, 0.5625, 0.4688, 0.625, 0.4375, 0.625, 0.4375, 0.5625, 0.4688, 0.0625, 0.4688, 0.125, 0.4375, 0.125, 0.4375, 0.0625, 0.4687, 0.5, 0.4688, 0.5625, 0.4375, 0.5625, 0.4375, 0.5, 0.4531, 0.0, 0.4688, 0.0625, 0.4375, 0.0625, 0.4688, 0.4375, 0.4687, 0.5, 0.4375, 0.5, 0.4375, 0.4375, 0.4688, 0.375, 0.4688, 0.4375, 0.4375, 0.4375, 0.4375, 0.375, 0.4375, 0.0625, 0.4375, 0.125, 0.4062, 0.125, 0.4062, 0.0625, 0.4375, 0.5, 0.4375, 0.5625, 0.4062, 0.5625, 0.4062, 0.5, 0.4219, 0.0, 0.4375, 0.0625, 0.4062, 0.0625, 0.4375, 0.4375, 0.4375, 0.5, 0.4062, 0.5, 0.4062, 0.4375, 0.4375, 0.375, 0.4375, 0.4375, 0.4062, 0.4375, 0.4062, 0.375, 0.4375, 0.3125, 0.4375, 0.375, 0.4062, 0.375, 0.4062, 0.3125, 0.4375, 0.25, 0.4375, 0.3125, 0.4062, 0.3125, 0.4062, 0.25, 0.4375, 0.1875, 0.4375, 0.25, 0.4062, 0.25, 0.4062, 0.1875, 0.4375, 0.125, 0.4375, 0.1875, 0.4062, 0.1875, 0.4062, 0.125, 0.4375, 0.5625, 0.4375, 0.625, 0.4062, 0.625, 0.4062, 0.5625, 0.4062, 0.25, 0.4062, 0.3125, 0.375, 0.3125, 0.375, 0.25, 0.4062, 0.1875, 0.4062, 0.25, 0.375, 0.25, 0.375, 0.1875, 0.4062, 0.125, 0.4062, 0.1875, 0.375, 0.1875, 0.375, 0.125, 0.4062, 0.5625, 0.4062, 0.625, 0.375, 0.625, 0.375, 0.5625, 0.4062, 0.0625, 0.4062, 0.125, 0.375, 0.125, 0.375, 0.0625, 0.4062, 0.5, 0.4062, 0.5625, 0.375, 0.5625, 0.375, 0.5, 0.3906, 0.0, 0.4062, 0.0625, 0.375, 0.0625, 0.4062, 0.4375, 0.4062, 0.5, 0.375, 0.5, 0.375, 0.4375, 0.4062, 0.375, 0.4062, 0.4375, 0.375, 0.4375, 0.375, 0.375, 0.4062, 0.3125, 0.4062, 0.375, 0.375, 0.375, 0.375, 0.3125, 0.375, 0.5, 0.375, 0.5625, 0.3438, 0.5625, 0.3437, 0.5, 0.3594, 0.0, 0.375, 0.0625, 0.3438, 0.0625, 0.375, 0.4375, 0.375, 0.5, 0.3437, 0.5, 0.3438, 0.4375, 0.375, 0.375, 0.375, 0.4375, 0.3438, 0.4375, 0.3438, 0.375, 0.375, 0.3125, 0.375, 0.375, 0.3438, 0.375, 0.3438, 0.3125, 0.375, 0.25, 0.375, 0.3125, 0.3438, 0.3125, 0.3438, 0.25, 0.375, 0.1875, 0.375, 0.25, 0.3438, 0.25, 0.3438, 0.1875, 0.375, 0.125, 0.375, 0.1875, 0.3438, 0.1875, 0.3438, 0.125, 0.375, 0.5625, 0.375, 0.625, 0.3438, 0.625, 0.3438, 0.5625, 0.375, 0.0625, 0.375, 0.125, 0.3438, 0.125, 0.3438, 0.0625, 0.3438, 0.25, 0.3438, 0.3125, 0.3125, 0.3125, 0.3125, 0.25, 0.3438, 0.1875, 0.3438, 0.25, 0.3125, 0.25, 0.3125, 0.1875, 0.3438, 0.125, 0.3438, 0.1875, 0.3125, 0.1875, 0.3125, 0.125, 0.3438, 0.5625, 0.3438, 0.625, 0.3125, 0.625, 0.3125, 0.5625, 0.3438, 0.0625, 0.3438, 0.125, 0.3125, 0.125, 0.3125, 0.0625, 0.3437, 0.5, 0.3438, 0.5625, 0.3125, 0.5625, 0.3125, 0.5, 0.3281, 0.0, 0.3438, 0.0625, 0.3125, 0.0625, 0.3438, 0.4375, 0.3437, 0.5, 0.3125, 0.5, 0.3125, 0.4375, 0.3438, 0.375, 0.3438, 0.4375, 0.3125, 0.4375, 0.3125, 0.375, 0.3438, 0.3125, 0.3438, 0.375, 0.3125, 0.375, 0.3125, 0.3125, 0.2969, 0.0, 0.3125, 0.0625, 0.2812, 0.0625, 0.3125, 0.4375, 0.3125, 0.5, 0.2812, 0.5, 0.2812, 0.4375, 0.3125, 0.375, 0.3125, 0.4375, 0.2812, 0.4375, 0.2812, 0.375, 0.3125, 0.3125, 0.3125, 0.375, 0.2812, 0.375, 0.2812, 0.3125, 0.3125, 0.25, 0.3125, 0.3125, 0.2812, 0.3125, 0.2812, 0.25, 0.3125, 0.1875, 0.3125, 0.25, 0.2812, 0.25, 0.2812, 0.1875, 0.3125, 0.125, 0.3125, 0.1875, 0.2812, 0.1875, 0.2812, 0.125, 0.3125, 0.5625, 0.3125, 0.625, 0.2812, 0.625, 0.2812, 0.5625, 0.3125, 0.0625, 0.3125, 0.125, 0.2812, 0.125, 0.2812, 0.0625, 0.3125, 0.5, 0.3125, 0.5625, 0.2812, 0.5625, 0.2812, 0.5, 0.2812, 0.1875, 0.2812, 0.25, 0.25, 0.25, 0.25, 0.1875, 0.2812, 0.125, 0.2812, 0.1875, 0.25, 0.1875, 0.25, 0.125, 0.2812, 0.5625, 0.2812, 0.625, 0.25, 0.625, 0.25, 0.5625, 0.2812, 0.0625, 0.2812, 0.125, 0.25, 0.125, 0.25, 0.0625, 0.2812, 0.5, 0.2812, 0.5625, 0.25, 0.5625, 0.25, 0.5, 0.2656, 0.0, 0.2812, 0.0625, 0.25, 0.0625, 0.2812, 0.4375, 0.2812, 0.5, 0.25, 0.5, 0.25, 0.4375, 0.2812, 0.375, 0.2812, 0.4375, 0.25, 0.4375, 0.25, 0.375, 0.2812, 0.3125, 0.2812, 0.375, 0.25, 0.375, 0.25, 0.3125, 0.2812, 0.25, 0.2812, 0.3125, 0.25, 0.3125, 0.25, 0.25, 0.25, 0.4375, 0.25, 0.5, 0.2187, 0.5, 0.2188, 0.4375, 0.25, 0.375, 0.25, 0.4375, 0.2188, 0.4375, 0.2188, 0.375, 0.25, 0.3125, 0.25, 0.375, 0.2188, 0.375, 0.2188, 0.3125, 0.25, 0.25, 0.25, 0.3125, 0.2188, 0.3125, 0.2188, 0.25, 0.25, 0.1875, 0.25, 0.25, 0.2188, 0.25, 0.2188, 0.1875, 0.25, 0.125, 0.25, 0.1875, 0.2188, 0.1875, 0.2188, 0.125, 0.25, 0.5625, 0.25, 0.625, 0.2188, 0.625, 0.2188, 0.5625, 0.25, 0.0625, 0.25, 0.125, 0.2188, 0.125, 0.2188, 0.0625, 0.25, 0.5, 0.25, 0.5625, 0.2188, 0.5625, 0.2187, 0.5, 0.2344, 0.0, 0.25, 0.0625, 0.2188, 0.0625, 0.2188, 0.1875, 0.2188, 0.25, 0.1875, 0.25, 0.1875, 0.1875, 0.2188, 0.125, 0.2188, 0.1875, 0.1875, 0.1875, 0.1875, 0.125, 0.2188, 0.5625, 0.2188, 0.625, 0.1875, 0.625, 0.1875, 0.5625, 0.2188, 0.0625, 0.2188, 0.125, 0.1875, 0.125, 0.1875, 0.0625, 0.2187, 0.5, 0.2188, 0.5625, 0.1875, 0.5625, 0.1875, 0.5, 0.2031, 0.0, 0.2188, 0.0625, 0.1875, 0.0625, 0.2188, 0.4375, 0.2187, 0.5, 0.1875, 0.5, 0.1875, 0.4375, 0.2188, 0.375, 0.2188, 0.4375, 0.1875, 0.4375, 0.1875, 0.375, 0.2188, 0.3125, 0.2188, 0.375, 0.1875, 0.375, 0.1875, 0.3125, 0.2188, 0.25, 0.2188, 0.3125, 0.1875, 0.3125, 0.1875, 0.25, 0.1875, 0.375, 0.1875, 0.4375, 0.1562, 0.4375, 0.1563, 0.375, 0.1875, 0.3125, 0.1875, 0.375, 0.1563, 0.375, 0.1562, 0.3125, 0.1875, 0.25, 0.1875, 0.3125, 0.1562, 0.3125, 0.1562, 0.25, 0.1875, 0.1875, 0.1875, 0.25, 0.1562, 0.25, 0.1562, 0.1875, 0.1875, 0.125, 0.1875, 0.1875, 0.1562, 0.1875, 0.1562, 0.125, 0.1875, 0.5625, 0.1875, 0.625, 0.1563, 0.625, 0.1562, 0.5625, 0.1875, 0.0625, 0.1875, 0.125, 0.1562, 0.125, 0.1563, 0.0625, 0.1875, 0.5, 0.1875, 0.5625, 0.1562, 0.5625, 0.1562, 0.5, 0.1719, 0.0, 0.1875, 0.0625, 0.1563, 0.0625, 0.1875, 0.4375, 0.1875, 0.5, 0.1562, 0.5, 0.1562, 0.4375, 0.1562, 0.125, 0.1562, 0.1875, 0.125, 0.1875, 0.125, 0.125, 0.1562, 0.5625, 0.1563, 0.625, 0.125, 0.625, 0.125, 0.5625, 0.1563, 0.0625, 0.1562, 0.125, 0.125, 0.125, 0.125, 0.0625, 0.1562, 0.5, 0.1562, 0.5625, 0.125, 0.5625, 0.125, 0.5, 0.1406, 0.0, 0.1563, 0.0625, 0.125, 0.0625, 0.1562, 0.4375, 0.1562, 0.5, 0.125, 0.5, 0.125, 0.4375, 0.1563, 0.375, 0.1562, 0.4375, 0.125, 0.4375, 0.125, 0.375, 0.1562, 0.3125, 0.1563, 0.375, 0.125, 0.375, 0.125, 0.3125, 0.1562, 0.25, 0.1562, 0.3125, 0.125, 0.3125, 0.125, 0.25, 0.1562, 0.1875, 0.1562, 0.25, 0.125, 0.25, 0.125, 0.1875, 0.125, 0.3125, 0.125, 0.375, 0.09375, 0.375, 0.09375, 0.3125, 0.125, 0.25, 0.125, 0.3125, 0.09375, 0.3125, 0.09375, 0.25, 0.125, 0.1875, 0.125, 0.25, 0.09375, 0.25, 0.09375, 0.1875, 0.125, 0.125, 0.125, 0.1875, 0.09375, 0.1875, 0.09375, 0.125, 0.125, 0.5625, 0.125, 0.625, 0.09375, 0.625, 0.09375, 0.5625, 0.125, 0.0625, 0.125, 0.125, 0.09375, 0.125, 0.09375, 0.0625, 0.125, 0.5, 0.125, 0.5625, 0.09375, 0.5625, 0.09375, 0.5, 0.1094, 0.0, 0.125, 0.0625, 0.09375, 0.0625, 0.125, 0.4375, 0.125, 0.5, 0.09375, 0.5, 0.09375, 0.4375, 0.125, 0.375, 0.125, 0.4375, 0.09375, 0.4375, 0.09375, 0.375, 0.09375, 0.5625, 0.09375, 0.625, 0.0625, 0.625, 0.0625, 0.5625, 0.09375, 0.0625, 0.09375, 0.125, 0.0625, 0.125, 0.0625, 0.0625, 0.09375, 0.5, 0.09375, 0.5625, 0.0625, 0.5625, 0.0625, 0.5, 0.07812, 0.0, 0.09375, 0.0625, 0.0625, 0.0625, 0.09375, 0.4375, 0.09375, 0.5, 0.0625, 0.5, 0.0625, 0.4375, 0.09375, 0.375, 0.09375, 0.4375, 0.0625, 0.4375, 0.0625, 0.375, 0.09375, 0.3125, 0.09375, 0.375, 0.0625, 0.375, 0.0625, 0.3125, 0.09375, 0.25, 0.09375, 0.3125, 0.0625, 0.3125, 0.0625, 0.25, 0.09375, 0.1875, 0.09375, 0.25, 0.0625, 0.25, 0.0625, 0.1875, 0.09375, 0.125, 0.09375, 0.1875, 0.0625, 0.1875, 0.0625, 0.125, 0.0625, 0.3125, 0.0625, 0.375, 0.03125, 0.375, 0.03125, 0.3125, 0.0625, 0.25, 0.0625, 0.3125, 0.03125, 0.3125, 0.03125, 0.25, 0.0625, 0.1875, 0.0625, 0.25, 0.03125, 0.25, 0.03125, 0.1875, 0.0625, 0.125, 0.0625, 0.1875, 0.03125, 0.1875, 0.03125, 0.125, 0.0625, 0.5625, 0.0625, 0.625, 0.03125, 0.625, 0.03125, 0.5625, 0.0625, 0.0625, 0.0625, 0.125, 0.03125, 0.125, 0.03125, 0.0625, 0.0625, 0.5, 0.0625, 0.5625, 0.03125, 0.5625, 0.03125, 0.5, 0.04687, 0.0, 0.0625, 0.0625, 0.03125, 0.0625, 0.0625, 0.4375, 0.0625, 0.5, 0.03125, 0.5, 0.03125, 0.4375, 0.0625, 0.375, 0.0625, 0.4375, 0.03125, 0.4375, 0.03125, 0.375, 0.03125, 0.0625, 0.03125, 0.125, 0.0, 0.125, 0.0, 0.0625, 0.03125, 0.5, 0.03125, 0.5625, 0.0, 0.5625, 0.0, 0.5, 0.01562, 0.0, 0.03125, 0.0625, 0.0, 0.0625, 0.03125, 0.4375, 0.03125, 0.5, 0.0, 0.5, 0.0, 0.4375, 0.03125, 0.375, 0.03125, 0.4375, 0.0, 0.4375, 0.0, 0.375, 0.03125, 0.3125, 0.03125, 0.375, 0.0, 0.375, 0.0, 0.3125, 0.03125, 0.25, 0.03125, 0.3125, 0.0, 0.3125, 0.0, 0.25, 0.03125, 0.1875, 0.03125, 0.25, 0.0, 0.25, 0.0, 0.1875, 0.03125, 0.125, 0.03125, 0.1875, 0.0, 0.1875, 0.0, 0.125, 0.03125, 0.5625, 0.03125, 0.625, 0.0, 0.625, 0.0, 0.5625, 1.0, 0.25, 1.0, 0.3125, 0.9687, 0.3125, 0.9688, 0.25, 1.0, 0.1875, 1.0, 0.25, 0.9688, 0.25, 0.9687, 0.1875, 1.0, 0.125, 1.0, 0.1875, 0.9687, 0.1875, 0.9687, 0.125, 1.0, 0.5625, 1.0, 0.625, 0.9688, 0.625, 0.9687, 0.5625, 1.0, 0.0625, 1.0, 0.125, 0.9687, 0.125, 0.9688, 0.0625, 1.0, 0.5, 1.0, 0.5625, 0.9687, 0.5625, 0.9687, 0.5, 0.9844, 0.0, 1.0, 0.0625, 0.9688, 0.0625, 1.0, 0.4375, 1.0, 0.5, 0.9687, 0.5, 0.9687, 0.4375, 1.0, 0.375, 1.0, 0.4375, 0.9687, 0.4375, 0.9688, 0.375, 1.0, 0.3125, 1.0, 0.375, 0.9688, 0.375, 0.9687, 0.3125, 0.9687, 0.5, 0.9687, 0.5625, 0.9375, 0.5625, 0.9375, 0.5, 0.9531, 0.0, 0.9688, 0.0625, 0.9375, 0.0625, 0.9687, 0.4375, 0.9687, 0.5, 0.9375, 0.5, 0.9375, 0.4375, 0.9688, 0.375, 0.9687, 0.4375, 0.9375, 0.4375, 0.9375, 0.375, 0.9687, 0.3125, 0.9688, 0.375, 0.9375, 0.375, 0.9375, 0.3125, 0.9688, 0.25, 0.9687, 0.3125, 0.9375, 0.3125, 0.9375, 0.25, 0.9687, 0.1875, 0.9688, 0.25, 0.9375, 0.25, 0.9375, 0.1875, 0.9687, 0.125, 0.9687, 0.1875, 0.9375, 0.1875, 0.9375, 0.125, 0.9687, 0.5625, 0.9688, 0.625, 0.9375, 0.625, 0.9375, 0.5625, 0.9688, 0.0625, 0.9687, 0.125, 0.9375, 0.125, 0.9375, 0.0625, 0.9375, 0.25, 0.9375, 0.3125, 0.9062, 0.3125, 0.9062, 0.25, 0.9375, 0.1875, 0.9375, 0.25, 0.9062, 0.25, 0.9062, 0.1875, 0.9375, 0.125, 0.9375, 0.1875, 0.9062, 0.1875, 0.9062, 0.125, 0.9375, 0.5625, 0.9375, 0.625, 0.9062, 0.625, 0.9062, 0.5625, 0.9375, 0.0625, 0.9375, 0.125, 0.9062, 0.125, 0.9062, 0.0625, 0.9375, 0.5, 0.9375, 0.5625, 0.9062, 0.5625, 0.9062, 0.5, 0.9219, 0.0, 0.9375, 0.0625, 0.9062, 0.0625, 0.9375, 0.4375, 0.9375, 0.5, 0.9062, 0.5, 0.9062, 0.4375, 0.9375, 0.375, 0.9375, 0.4375, 0.9062, 0.4375, 0.9062, 0.375, 0.9375, 0.3125, 0.9375, 0.375, 0.9062, 0.375, 0.9062, 0.3125, 0.8906, 0.0, 0.9062, 0.0625, 0.875, 0.0625, 0.9062, 0.4375, 0.9062, 0.5, 0.875, 0.5, 0.875, 0.4375, 0.9062, 0.375, 0.9062, 0.4375, 0.875, 0.4375, 0.875, 0.375, 0.9062, 0.3125, 0.9062, 0.375, 0.875, 0.375, 0.875, 0.3125, 0.9062, 0.25, 0.9062, 0.3125, 0.875, 0.3125, 0.875, 0.25, 0.9062, 0.1875, 0.9062, 0.25, 0.875, 0.25, 0.875, 0.1875, 0.9062, 0.125, 0.9062, 0.1875, 0.875, 0.1875, 0.875, 0.125, 0.9062, 0.5625, 0.9062, 0.625, 0.875, 0.625, 0.875, 0.5625, 0.9062, 0.0625, 0.9062, 0.125, 0.875, 0.125, 0.875, 0.0625, 0.9062, 0.5, 0.9062, 0.5625, 0.875, 0.5625, 0.875, 0.5, 0.875, 0.1875, 0.875, 0.25, 0.8438, 0.25, 0.8437, 0.1875, 0.875, 0.125, 0.875, 0.1875, 0.8437, 0.1875, 0.8438, 0.125, 0.875, 0.5625, 0.875, 0.625, 0.8438, 0.625, 0.8437, 0.5625, 0.875, 0.0625, 0.875, 0.125, 0.8438, 0.125, 0.8438, 0.0625, 0.875, 0.5, 0.875, 0.5625, 0.8437, 0.5625, 0.8437, 0.5, 0.8594, 0.0, 0.875, 0.0625, 0.8438, 0.0625, 0.875, 0.4375, 0.875, 0.5, 0.8437, 0.5, 0.8437, 0.4375, 0.875, 0.375, 0.875, 0.4375, 0.8437, 0.4375, 0.8438, 0.375, 0.875, 0.3125, 0.875, 0.375, 0.8438, 0.375, 0.8437, 0.3125, 0.875, 0.25, 0.875, 0.3125, 0.8437, 0.3125, 0.8438, 0.25, 0.8438, 0.375, 0.8437, 0.4375, 0.8125, 0.4375, 0.8125, 0.375, 0.8437, 0.3125, 0.8438, 0.375, 0.8125, 0.375, 0.8125, 0.3125, 0.8438, 0.25, 0.8437, 0.3125, 0.8125, 0.3125, 0.8125, 0.25, 0.8437, 0.1875, 0.8438, 0.25, 0.8125, 0.25, 0.8125, 0.1875, 0.8438, 0.125, 0.8437, 0.1875, 0.8125, 0.1875, 0.8125, 0.125, 0.8437, 0.5625, 0.8438, 0.625, 0.8125, 0.625, 0.8125, 0.5625, 0.8438, 0.0625, 0.8438, 0.125, 0.8125, 0.125, 0.8125, 0.0625, 0.8437, 0.5, 0.8437, 0.5625, 0.8125, 0.5625, 0.8125, 0.5, 0.8281, 0.0, 0.8438, 0.0625, 0.8125, 0.0625, 0.8437, 0.4375, 0.8437, 0.5, 0.8125, 0.5, 0.8125, 0.4375, 0.8125, 0.125, 0.8125, 0.1875, 0.7812, 0.1875, 0.7812, 0.125, 0.8125, 0.5625, 0.8125, 0.625, 0.7812, 0.625, 0.7812, 0.5625, 0.8125, 0.0625, 0.8125, 0.125, 0.7812, 0.125, 0.7812, 0.0625, 0.8125, 0.5, 0.8125, 0.5625, 0.7812, 0.5625, 0.7812, 0.5, 0.7969, 0.0, 0.8125, 0.0625, 0.7812, 0.0625, 0.8125, 0.4375, 0.8125, 0.5, 0.7812, 0.5, 0.7812, 0.4375, 0.8125, 0.375, 0.8125, 0.4375, 0.7812, 0.4375, 0.7812, 0.375, 0.8125, 0.3125, 0.8125, 0.375, 0.7812, 0.375, 0.7812, 0.3125, 0.8125, 0.25, 0.8125, 0.3125, 0.7812, 0.3125, 0.7812, 0.25, 0.8125, 0.1875, 0.8125, 0.25, 0.7812, 0.25, 0.7812, 0.1875, 0.7812, 0.375, 0.7812, 0.4375, 0.75, 0.4375, 0.75, 0.375, 0.7812, 0.3125, 0.7812, 0.375, 0.75, 0.375, 0.75, 0.3125, 0.7812, 0.25, 0.7812, 0.3125, 0.75, 0.3125, 0.75, 0.25, 0.7812, 0.1875, 0.7812, 0.25, 0.75, 0.25, 0.75, 0.1875, 0.7812, 0.125, 0.7812, 0.1875, 0.75, 0.1875, 0.75, 0.125, 0.7812, 0.5625, 0.7812, 0.625, 0.75, 0.625, 0.75, 0.5625, 0.7812, 0.0625, 0.7812, 0.125, 0.75, 0.125, 0.75, 0.0625, 0.7812, 0.5, 0.7812, 0.5625, 0.75, 0.5625, 0.75, 0.5, 0.7656, 0.0, 0.7812, 0.0625, 0.75, 0.0625, 0.7812, 0.4375, 0.7812, 0.5, 0.75, 0.5, 0.75, 0.4375])
me_sphere.materials.append(mat_material_002)
me_sphere.materials.append(mat_material_001)
me_sphere.update()

# ---- objects
ob_sphere = bpy.data.objects.new('Sphere', me_sphere)

# ---- transforms, parenting, visibility, modifiers, constraints
ob_sphere.location = (0.0, 0.0, 0.9197)
ob_sphere.scale = (1.383, 1.383, 1.383)

# ---- collection membership
col_collection.objects.link(ob_sphere)

# ---- scene / render settings (as saved in the file)
scene.frame_start = 1; scene.frame_end = 250; scene.frame_set(1)
scene.render.engine = 'BLENDER_EEVEE_NEXT'
scene.cycles.sampling_pattern = 'TABULATED_SOBOL'
scene.view_settings.view_transform = 'Filmic'
bpy.context.view_layer.update()

# ---- added for rendering (the .blend has no active camera and no usable light): camera, sun
cam_auto = bpy.data.cameras.new('AutoCamera')
cam_auto.lens = 50.0
cam_auto.sensor_width = 36.0
cam_auto.clip_end = 1000.0
ob_auto_camera = bpy.data.objects.new('AutoCamera', cam_auto)
scene.collection.objects.link(ob_auto_camera)
ob_auto_camera.location = (5.05973, -6.07168, 4.56017)
ob_auto_camera.rotation_euler = (1.09748, -7.21219e-08, 0.694738)
scene.camera = ob_auto_camera
light_auto_sun = bpy.data.lights.new('AutoSun', 'SUN')
light_auto_sun.energy = 3.0
light_auto_sun.angle = 0.0523599
ob_auto_sun = bpy.data.objects.new('AutoSun', light_auto_sun)
scene.collection.objects.link(ob_auto_sun)
ob_auto_sun.rotation_euler = (0.872665, 0.174533, 0.523599)
bpy.context.view_layer.update()
